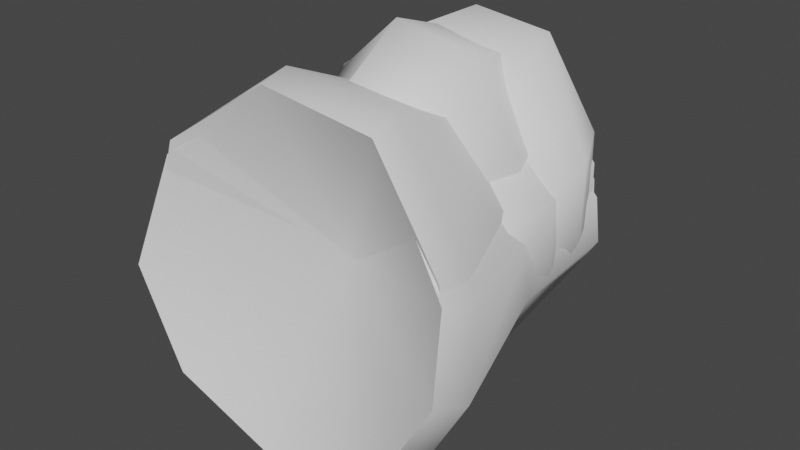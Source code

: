 # Source: fe_detail_01_2.blend  (saved by Blender 3.0.42; exported with 4.5.12 LTS)
import bpy
from mathutils import Matrix  # noqa: F401  (used for matrix-valued properties, if any)

bpy.ops.wm.read_factory_settings(use_empty=True)
scene = bpy.context.scene
scene.name = 'Scene'

# ---- world
world_world = bpy.data.worlds.new('World'); scene.world = world_world
world_world.use_nodes = True; world_world.node_tree.nodes.clear()
_N = world_world.node_tree.nodes; _L = world_world.node_tree.links
n0 = _N.new('ShaderNodeOutputWorld'); n0.name = 'World Output'; n0.location = (300, 300)
n1 = _N.new('ShaderNodeBackground'); n1.name = 'Background'; n1.location = (10, 300)
n1.inputs[0].default_value = (0.05088, 0.05088, 0.05088, 1.0)
_L.new(n1.outputs[0], n0.inputs[0])
n0.is_active_output = True
world_world.color = (0.05088, 0.05088, 0.05088)
world_world.use_sun_shadow = False
world_world.sun_shadow_jitter_overblur = 0.0

# ---- meshes
me_fe_scallops2_lt3_gmdl = bpy.data.meshes.new('FE_scallops2_Lt3.gmdl')
me_fe_scallops2_lt3_gmdl.from_pydata([(-0.008969, 0.2302, -0.002586), (-0.1954, 0.1467, -0.2664), (-0.2845, 0.1434, -0.0443), (-0.2355, 0.141, 0.1919), (-0.05185, 0.1434, 0.3326), (0.1427, 0.1431, 0.3056), (0.2746, 0.142, 0.1319), (0.1145, 0.146, -0.3041), (0.2169, 0.1453, -0.191), (0.2908, -0.1152, -0.2003), (0.1556, -0.1116, -0.3238), (-0.02773, 0.1472, -0.3497), (-0.03906, -0.1101, -0.3674), (-0.1954, 0.1467, -0.2664), (-0.2655, -0.1129, -0.274), (-0.2355, 0.141, 0.1919), (-0.2845, 0.1434, -0.0443), (-0.3837, -0.1198, -0.04266), (-0.3187, -0.1255, 0.2116), (-0.05185, 0.1434, 0.3326), (-0.07305, -0.1281, 0.3587), (0.2746, 0.142, 0.1319), (0.1427, 0.1431, 0.3056), (0.1919, -0.1268, 0.33), (0.3711, -0.1243, 0.143), (0.2766, 0.1428, -0.04047), (0.3732, -0.1198, -0.04103), (0.2576, -0.3036, -0.1494), (0.1398, -0.2999, -0.2417), (-0.03563, -0.2986, -0.2737), (-0.237, -0.3014, -0.205), (-0.3427, -0.3089, -0.03526), (-0.2836, -0.3152, 0.15), (-0.06653, -0.324, 0.2573), (0.1679, -0.3205, 0.2356), (0.3286, -0.3147, 0.09935), (0.331, -0.309, -0.03368), (0.2172, -0.347, -0.1218), (0.1212, -0.3437, -0.198), (-0.02918, -0.3424, -0.2263), (-0.1996, -0.3448, -0.1731), (-0.2918, -0.3518, -0.03286), (-0.2413, -0.3554, 0.1185), (-0.05197, -0.3613, 0.2037), (0.1483, -0.3602, 0.1856), (0.2812, -0.3566, 0.07712), (0.2797, -0.3515, -0.03), (0.004435, -0.2372, -0.009169), (0.1212, -0.3437, -0.198), (0.2172, -0.347, -0.1218), (-0.02918, -0.3424, -0.2263), (-0.1996, -0.3448, -0.1731), (-0.2413, -0.3554, 0.1185), (-0.2918, -0.3518, -0.03286), (-0.05197, -0.3613, 0.2037), (0.2812, -0.3566, 0.07712), (0.1483, -0.3602, 0.1856), (0.2797, -0.3515, -0.03), (0.2766, 0.1428, -0.04047), (0.2169, 0.1453, -0.191), (0.1145, 0.146, -0.3041), (-0.02773, 0.1472, -0.3497)], [], [(0, 1, 2), (0, 2, 3), (0, 3, 4), (0, 4, 5), (0, 5, 6), (9, 10, 8), (7, 8, 10), (12, 11, 10), (11, 7, 10), (14, 13, 12), (13, 11, 12), (18, 15, 17), (15, 16, 17), (20, 19, 18), (19, 15, 18), (23, 24, 22), (21, 22, 24), (24, 26, 21), (25, 21, 26), (9, 8, 26), (8, 25, 26), (9, 27, 10), (10, 27, 28), (10, 28, 12), (12, 28, 29), (14, 12, 30), (12, 29, 30), (17, 31, 18), (18, 31, 32), (18, 32, 20), (20, 32, 33), (24, 23, 35), (23, 34, 35), (26, 24, 36), (24, 35, 36), (9, 26, 27), (26, 36, 27), (27, 37, 28), (28, 37, 38), (29, 28, 39), (28, 38, 39), (30, 29, 40), (29, 39, 40), (32, 31, 42), (31, 41, 42), (32, 42, 33), (33, 42, 43), (35, 34, 45), (34, 44, 45), (35, 45, 36), (36, 45, 46), (36, 46, 27), (27, 46, 37), (47, 48, 49), (47, 50, 48), (51, 50, 47), (47, 52, 53), (54, 52, 47), (47, 55, 56), (47, 57, 55), (47, 49, 57), (17, 16, 14), (16, 13, 14), (17, 14, 31), (31, 14, 30), (30, 40, 31), (41, 31, 40), (53, 51, 47), (20, 23, 19), (23, 22, 19), (20, 33, 23), (34, 23, 33), (33, 43, 34), (44, 34, 43), (56, 54, 47), (0, 6, 58), (0, 58, 59), (0, 59, 60), (0, 61, 1), (0, 60, 61)])
me_fe_scallops2_lt3_gmdl.polygons.foreach_set('use_smooth', [True] * 80)
_uv = me_fe_scallops2_lt3_gmdl.uv_layers.new(name='UVMap')
_uv.uv.foreach_set('vector', [0.219, -0.95, 0.2222, -0.9462, 0.2236, -0.9492, 0.219, -0.95, 0.2236, -0.9492, 0.2228, -0.9525, 0.219, -0.95, 0.2228, -0.9525, 0.2197, -0.9544, 0.219, -0.95, 0.2197, -0.9544, 0.2165, -0.954, 0.219, -0.95, 0.2165, -0.954, 0.2143, -0.9516, 0.2046, -0.9461, 0.1974, -0.9484, 0.2065, -0.9513, 0.1965, -0.9542, 0.2065, -0.9513, 0.1974, -0.9484, 0.1901, -0.9463, 0.1864, -0.9516, 0.1974, -0.9484, 0.1864, -0.9516, 0.1965, -0.9542, 0.1974, -0.9484, 0.1854, -0.9381, 0.1796, -0.9406, 0.1901, -0.9463, 0.1796, -0.9406, 0.1864, -0.9516, 0.1901, -0.9463, 0.1959, -0.9182, 0.1942, -0.9128, 0.1876, -0.9268, 0.1942, -0.9128, 0.1827, -0.9247, 0.1876, -0.9268, 0.207, -0.9171, 0.2098, -0.9112, 0.1959, -0.9182, 0.2098, -0.9112, 0.1942, -0.9128, 0.1959, -0.9182, 0.2144, -0.9232, 0.2153, -0.9341, 0.22, -0.9199, 0.2213, -0.9348, 0.22, -0.9199, 0.2153, -0.9341, 0.2153, -0.9341, 0.211, -0.9414, 0.2213, -0.9348, 0.2152, -0.9448, 0.2213, -0.9348, 0.211, -0.9414, 0.2046, -0.9461, 0.2065, -0.9513, 0.211, -0.9414, 0.2065, -0.9513, 0.2152, -0.9448, 0.211, -0.9414, 0.2046, -0.9461, 0.2037, -0.9428, 0.1974, -0.9484, 0.1974, -0.9484, 0.2037, -0.9428, 0.1982, -0.9447, 0.1974, -0.9484, 0.1982, -0.9447, 0.1901, -0.9463, 0.1901, -0.9463, 0.1982, -0.9447, 0.1926, -0.943, 0.1854, -0.9381, 0.1901, -0.9463, 0.189, -0.9368, 0.1901, -0.9463, 0.1926, -0.943, 0.189, -0.9368, 0.1876, -0.9268, 0.1906, -0.9282, 0.1959, -0.9182, 0.1959, -0.9182, 0.1906, -0.9282, 0.197, -0.9215, 0.1959, -0.9182, 0.197, -0.9215, 0.207, -0.9171, 0.207, -0.9171, 0.197, -0.9215, 0.2055, -0.9208, 0.2153, -0.9341, 0.2144, -0.9232, 0.2118, -0.9337, 0.2144, -0.9232, 0.2111, -0.9254, 0.2118, -0.9337, 0.211, -0.9414, 0.2153, -0.9341, 0.2085, -0.9393, 0.2153, -0.9341, 0.2118, -0.9337, 0.2085, -0.9393, 0.2046, -0.9461, 0.211, -0.9414, 0.2037, -0.9428, 0.211, -0.9414, 0.2085, -0.9393, 0.2037, -0.9428, 0.2037, -0.9428, 0.2031, -0.9409, 0.1982, -0.9447, 0.1982, -0.9447, 0.2031, -0.9409, 0.1987, -0.9425, 0.1926, -0.943, 0.1982, -0.9447, 0.194, -0.9413, 0.1982, -0.9447, 0.1987, -0.9425, 0.194, -0.9413, 0.189, -0.9368, 0.1926, -0.943, 0.191, -0.9363, 0.1926, -0.943, 0.194, -0.9413, 0.191, -0.9363, 0.197, -0.9215, 0.1906, -0.9282, 0.1977, -0.9234, 0.1906, -0.9282, 0.1923, -0.929, 0.1977, -0.9234, 0.197, -0.9215, 0.1977, -0.9234, 0.2055, -0.9208, 0.2055, -0.9208, 0.1977, -0.9234, 0.2048, -0.9228, 0.2118, -0.9337, 0.2111, -0.9254, 0.2099, -0.9336, 0.2111, -0.9254, 0.2094, -0.9268, 0.2099, -0.9336, 0.2118, -0.9337, 0.2099, -0.9336, 0.2085, -0.9393, 0.2085, -0.9393, 0.2099, -0.9336, 0.2071, -0.9381, 0.2085, -0.9393, 0.2071, -0.9381, 0.2037, -0.9428, 0.2037, -0.9428, 0.2071, -0.9381, 0.2031, -0.9409, 0.2007, -0.9326, 0.1987, -0.9425, 0.2031, -0.9409, 0.2007, -0.9326, 0.194, -0.9413, 0.1987, -0.9425, 0.191, -0.9363, 0.194, -0.9413, 0.2007, -0.9326, 0.2007, -0.9326, 0.1977, -0.9234, 0.1923, -0.929, 0.2048, -0.9228, 0.1977, -0.9234, 0.2007, -0.9326, 0.2007, -0.9326, 0.2099, -0.9336, 0.2094, -0.9268, 0.2007, -0.9326, 0.2071, -0.9381, 0.2099, -0.9336, 0.2007, -0.9326, 0.2031, -0.9409, 0.2071, -0.9381, 0.1876, -0.9268, 0.1827, -0.9247, 0.1854, -0.9381, 0.1827, -0.9247, 0.1796, -0.9406, 0.1854, -0.9381, 0.1876, -0.9268, 0.1854, -0.9381, 0.1906, -0.9282, 0.1906, -0.9282, 0.1854, -0.9381, 0.189, -0.9368, 0.189, -0.9368, 0.191, -0.9363, 0.1906, -0.9282, 0.1923, -0.929, 0.1906, -0.9282, 0.191, -0.9363, 0.1923, -0.929, 0.191, -0.9363, 0.2007, -0.9326, 0.207, -0.9171, 0.2144, -0.9232, 0.2098, -0.9112, 0.2144, -0.9232, 0.22, -0.9199, 0.2098, -0.9112, 0.207, -0.9171, 0.2055, -0.9208, 0.2144, -0.9232, 0.2111, -0.9254, 0.2144, -0.9232, 0.2055, -0.9208, 0.2055, -0.9208, 0.2048, -0.9228, 0.2111, -0.9254, 0.2094, -0.9268, 0.2111, -0.9254, 0.2048, -0.9228, 0.2094, -0.9268, 0.2048, -0.9228, 0.2007, -0.9326, 0.219, -0.95, 0.2143, -0.9516, 0.2143, -0.9493, 0.219, -0.95, 0.2143, -0.9493, 0.2152, -0.9473, 0.219, -0.95, 0.2152, -0.9473, 0.2169, -0.9458, 0.219, -0.95, 0.2193, -0.9451, 0.2222, -0.9462, 0.219, -0.95, 0.2169, -0.9458, 0.2193, -0.9451])
me_fe_scallops2_lt3_gmdl.use_remesh_fix_poles = True
me_fe_scallops2_lt3_gmdl.use_remesh_preserve_attributes = False
me_fe_scallops2_lt3_gmdl.update()
me_fe_thornym1_lt4_gmdl = bpy.data.meshes.new('FE_thornyM1_Lt4.gmdl')
me_fe_thornym1_lt4_gmdl.from_pydata([(-0.01371, 0.2341, -0.02048), (-0.2088, 0.1627, -0.3223), (-0.3342, 0.1504, -0.01347), (-0.2807, 0.136, 0.3029), (-0.05888, 0.1387, 0.4845), (0.1666, 0.1403, 0.4557), (0.3168, 0.1374, 0.2288), (0.1098, 0.1647, -0.3748), (0.2304, 0.1588, -0.2251), (0.2793, 0.01663, -0.1907), (0.1344, 0.03613, -0.3279), (-0.0332, 0.167, -0.4292), (-0.04139, 0.04309, -0.3715), (-0.2088, 0.1627, -0.3223), (-0.2563, 0.02828, -0.2705), (-0.2807, 0.136, 0.3029), (-0.3342, 0.1504, -0.01347), (-0.406, -0.01108, 0.002675), (-0.3537, -0.05189, 0.3104), (-0.05888, 0.1387, 0.4845), (-0.07756, -0.06537, 0.4758), (0.3168, 0.1374, 0.2288), (0.1666, 0.1403, 0.4557), (0.2344, -0.05817, 0.4347), (0.4027, -0.04017, 0.2227), (0.3143, 0.147, -0.00905), (0.3841, -0.01114, 0.002994), (0.2481, -0.06572, -0.1358), (0.1211, -0.04418, -0.232), (-0.03931, -0.03653, -0.2621), (-0.2321, -0.05261, -0.1912), (-0.3586, -0.09587, -0.006395), (-0.3066, -0.1467, 0.1876), (-0.08461, -0.1827, 0.3052), (0.179, -0.1628, 0.2736), (0.342, -0.1296, 0.1342), (0.3384, -0.09678, -0.005526), (0.1982, -0.08944, -0.1102), (0.1005, -0.07021, -0.1836), (-0.03283, -0.06301, -0.2072), (-0.189, -0.07628, -0.1576), (-0.2915, -0.1165, -0.01571), (-0.2461, -0.1534, 0.1223), (-0.06168, -0.1704, 0.2047), (0.1456, -0.1644, 0.1874), (0.2749, -0.1441, 0.08969), (0.2682, -0.1151, -0.01336), (-0.001838, -0.01482, -0.01218), (0.1005, -0.07021, -0.1836), (0.1982, -0.08944, -0.1102), (-0.03283, -0.06301, -0.2072), (-0.189, -0.07628, -0.1576), (-0.2461, -0.1534, 0.1223), (-0.2915, -0.1165, -0.01571), (-0.06168, -0.1704, 0.2047), (0.2749, -0.1441, 0.08969), (0.1456, -0.1644, 0.1874), (0.2682, -0.1151, -0.01336), (0.3143, 0.147, -0.00905), (0.2304, 0.1588, -0.2251), (0.1098, 0.1647, -0.3748), (-0.0332, 0.167, -0.4292)], [], [(0, 1, 2), (0, 2, 3), (0, 3, 4), (0, 4, 5), (0, 5, 6), (9, 10, 8), (7, 8, 10), (12, 11, 10), (11, 7, 10), (14, 13, 12), (13, 11, 12), (18, 15, 17), (15, 16, 17), (20, 19, 18), (19, 15, 18), (23, 24, 22), (21, 22, 24), (24, 26, 21), (25, 21, 26), (9, 8, 26), (8, 25, 26), (9, 27, 10), (10, 27, 28), (10, 28, 12), (12, 28, 29), (14, 12, 30), (12, 29, 30), (17, 31, 18), (18, 31, 32), (18, 32, 20), (20, 32, 33), (24, 23, 35), (23, 34, 35), (26, 24, 36), (24, 35, 36), (9, 26, 27), (26, 36, 27), (27, 37, 28), (28, 37, 38), (29, 28, 39), (28, 38, 39), (30, 29, 40), (29, 39, 40), (32, 31, 42), (31, 41, 42), (32, 42, 33), (33, 42, 43), (35, 34, 45), (34, 44, 45), (35, 45, 36), (36, 45, 46), (36, 46, 27), (27, 46, 37), (47, 48, 49), (47, 50, 48), (51, 50, 47), (47, 52, 53), (54, 52, 47), (47, 55, 56), (47, 57, 55), (47, 49, 57), (17, 16, 14), (16, 13, 14), (17, 14, 31), (31, 14, 30), (30, 40, 31), (41, 31, 40), (53, 51, 47), (20, 23, 19), (23, 22, 19), (20, 33, 23), (34, 23, 33), (33, 43, 34), (44, 34, 43), (56, 54, 47), (0, 6, 58), (0, 58, 59), (0, 59, 60), (0, 61, 1), (0, 60, 61)])
me_fe_thornym1_lt4_gmdl.polygons.foreach_set('use_smooth', [True] * 80)
_uv = me_fe_thornym1_lt4_gmdl.uv_layers.new(name='UVMap')
_uv.uv.foreach_set('vector', [0.779, -0.9641, 0.7814, -0.9613, 0.7824, -0.9636, 0.779, -0.9641, 0.7824, -0.9636, 0.7818, -0.966, 0.779, -0.9641, 0.7818, -0.966, 0.7795, -0.9675, 0.779, -0.9641, 0.7795, -0.9675, 0.7771, -0.9672, 0.779, -0.9641, 0.7771, -0.9672, 0.7755, -0.9654, 0.7682, -0.9612, 0.7628, -0.9629, 0.7697, -0.9651, 0.7622, -0.9673, 0.7697, -0.9651, 0.7628, -0.9629, 0.7574, -0.9614, 0.7546, -0.9654, 0.7628, -0.9629, 0.7546, -0.9654, 0.7622, -0.9673, 0.7628, -0.9629, 0.7538, -0.9552, 0.7495, -0.9571, 0.7574, -0.9614, 0.7495, -0.9571, 0.7546, -0.9654, 0.7574, -0.9614, 0.7617, -0.9404, 0.7604, -0.9363, 0.7555, -0.9468, 0.7604, -0.9363, 0.7519, -0.9452, 0.7555, -0.9468, 0.77, -0.9395, 0.7721, -0.9351, 0.7617, -0.9404, 0.7721, -0.9351, 0.7604, -0.9363, 0.7617, -0.9404, 0.7755, -0.9441, 0.7762, -0.9522, 0.7797, -0.9416, 0.7807, -0.9527, 0.7797, -0.9416, 0.7762, -0.9522, 0.7762, -0.9522, 0.773, -0.9577, 0.7807, -0.9527, 0.7761, -0.9602, 0.7807, -0.9527, 0.773, -0.9577, 0.7682, -0.9612, 0.7697, -0.9651, 0.773, -0.9577, 0.7697, -0.9651, 0.7761, -0.9602, 0.773, -0.9577, 0.7682, -0.9612, 0.7675, -0.9588, 0.7628, -0.9629, 0.7628, -0.9629, 0.7675, -0.9588, 0.7634, -0.9601, 0.7628, -0.9629, 0.7634, -0.9601, 0.7574, -0.9614, 0.7574, -0.9614, 0.7634, -0.9601, 0.7592, -0.9589, 0.7538, -0.9552, 0.7574, -0.9614, 0.7565, -0.9543, 0.7574, -0.9614, 0.7592, -0.9589, 0.7565, -0.9543, 0.7555, -0.9468, 0.7578, -0.9478, 0.7617, -0.9404, 0.7617, -0.9404, 0.7578, -0.9478, 0.7625, -0.9428, 0.7617, -0.9404, 0.7625, -0.9428, 0.77, -0.9395, 0.77, -0.9395, 0.7625, -0.9428, 0.7689, -0.9423, 0.7762, -0.9522, 0.7755, -0.9441, 0.7736, -0.952, 0.7755, -0.9441, 0.7731, -0.9458, 0.7736, -0.952, 0.773, -0.9577, 0.7762, -0.9522, 0.7711, -0.9561, 0.7762, -0.9522, 0.7736, -0.952, 0.7711, -0.9561, 0.7682, -0.9612, 0.773, -0.9577, 0.7675, -0.9588, 0.773, -0.9577, 0.7711, -0.9561, 0.7675, -0.9588, 0.7675, -0.9588, 0.7671, -0.9573, 0.7634, -0.9601, 0.7634, -0.9601, 0.7671, -0.9573, 0.7638, -0.9585, 0.7592, -0.9589, 0.7634, -0.9601, 0.7603, -0.9576, 0.7634, -0.9601, 0.7638, -0.9585, 0.7603, -0.9576, 0.7565, -0.9543, 0.7592, -0.9589, 0.758, -0.9539, 0.7592, -0.9589, 0.7603, -0.9576, 0.758, -0.9539, 0.7625, -0.9428, 0.7578, -0.9478, 0.763, -0.9442, 0.7578, -0.9478, 0.759, -0.9484, 0.763, -0.9442, 0.7625, -0.9428, 0.763, -0.9442, 0.7689, -0.9423, 0.7689, -0.9423, 0.763, -0.9442, 0.7683, -0.9438, 0.7736, -0.952, 0.7731, -0.9458, 0.7722, -0.9518, 0.7731, -0.9458, 0.7718, -0.9468, 0.7722, -0.9518, 0.7736, -0.952, 0.7722, -0.9518, 0.7711, -0.9561, 0.7711, -0.9561, 0.7722, -0.9518, 0.7701, -0.9552, 0.7711, -0.9561, 0.7701, -0.9552, 0.7675, -0.9588, 0.7675, -0.9588, 0.7701, -0.9552, 0.7671, -0.9573, 0.7653, -0.9511, 0.7638, -0.9585, 0.7671, -0.9573, 0.7653, -0.9511, 0.7603, -0.9576, 0.7638, -0.9585, 0.758, -0.9539, 0.7603, -0.9576, 0.7653, -0.9511, 0.7653, -0.9511, 0.763, -0.9442, 0.759, -0.9484, 0.7683, -0.9438, 0.763, -0.9442, 0.7653, -0.9511, 0.7653, -0.9511, 0.7722, -0.9518, 0.7718, -0.9468, 0.7653, -0.9511, 0.7701, -0.9552, 0.7722, -0.9518, 0.7653, -0.9511, 0.7671, -0.9573, 0.7701, -0.9552, 0.7555, -0.9468, 0.7519, -0.9452, 0.7538, -0.9552, 0.7519, -0.9452, 0.7495, -0.9571, 0.7538, -0.9552, 0.7555, -0.9468, 0.7538, -0.9552, 0.7578, -0.9478, 0.7578, -0.9478, 0.7538, -0.9552, 0.7565, -0.9543, 0.7565, -0.9543, 0.758, -0.9539, 0.7578, -0.9478, 0.759, -0.9484, 0.7578, -0.9478, 0.758, -0.9539, 0.759, -0.9484, 0.758, -0.9539, 0.7653, -0.9511, 0.77, -0.9395, 0.7755, -0.9441, 0.7721, -0.9351, 0.7755, -0.9441, 0.7797, -0.9416, 0.7721, -0.9351, 0.77, -0.9395, 0.7689, -0.9423, 0.7755, -0.9441, 0.7731, -0.9458, 0.7755, -0.9441, 0.7689, -0.9423, 0.7689, -0.9423, 0.7683, -0.9438, 0.7731, -0.9458, 0.7718, -0.9468, 0.7731, -0.9458, 0.7683, -0.9438, 0.7718, -0.9468, 0.7683, -0.9438, 0.7653, -0.9511, 0.779, -0.9641, 0.7755, -0.9654, 0.7755, -0.9636, 0.779, -0.9641, 0.7755, -0.9636, 0.7761, -0.9621, 0.779, -0.9641, 0.7761, -0.9621, 0.7774, -0.961, 0.779, -0.9641, 0.7792, -0.9605, 0.7814, -0.9613, 0.779, -0.9641, 0.7774, -0.961, 0.7792, -0.9605])
me_fe_thornym1_lt4_gmdl.use_remesh_fix_poles = True
me_fe_thornym1_lt4_gmdl.use_remesh_preserve_attributes = False
me_fe_thornym1_lt4_gmdl.update()
me_fe_cube2_mp1_gmdl_002 = bpy.data.meshes.new('FE_cube2_Mp1.gmdl.002')
me_fe_cube2_mp1_gmdl_002.from_pydata([(-0.01278, 0.2317, 0.004437), (-0.197, 0.1447, -0.26), (-0.2847, 0.1404, -0.03703), (-0.2367, 0.1386, 0.2002), (-0.0551, 0.1415, 0.3412), (0.1373, 0.1409, 0.3143), (0.2676, 0.1393, 0.14), (0.1092, 0.1434, -0.298), (0.2104, 0.1428, -0.1844), (0.231, -0.2002, -0.1869), (0.1218, -0.1964, -0.3067), (-0.03122, 0.1451, -0.3437), (-0.03518, -0.1945, -0.3487), (-0.197, 0.1447, -0.26), (-0.2178, -0.1976, -0.2582), (-0.2367, 0.1386, 0.2002), (-0.2847, 0.1404, -0.03703), (-0.3138, -0.2051, -0.03354), (-0.2594, -0.2098, 0.2127), (-0.0551, 0.1415, 0.3412), (-0.06267, -0.2132, 0.3562), (0.2676, 0.1393, 0.14), (0.1373, 0.1409, 0.3143), (0.1522, -0.2119, 0.3283), (0.2967, -0.2096, 0.1468), (0.2693, 0.1398, -0.03319), (0.298, -0.2051, -0.03203), (0.3573, -0.5482, -0.2653), (0.1904, -0.5019, -0.4307), (-0.05251, -0.4971, -0.5038), (-0.3361, -0.5142, -0.3718), (-0.4747, -0.5564, -0.05461), (-0.3725, -0.5483, 0.2787), (-0.08986, -0.5216, 0.4865), (0.2355, -0.5333, 0.458), (0.4616, -0.5792, 0.2002), (0.4696, -0.576, -0.05253), (0.3445, -0.6302, -0.249), (0.1966, -0.595, -0.4259), (-0.05009, -0.5861, -0.4931), (-0.3264, -0.6026, -0.3681), (-0.4688, -0.6473, -0.05778), (-0.3706, -0.6394, 0.2723), (-0.08373, -0.605, 0.4676), (0.2428, -0.6179, 0.4339), (0.4524, -0.6622, 0.1924), (0.4547, -0.6585, -0.04969), (-0.001466, -0.4265, -0.002127), (0.1966, -0.595, -0.4259), (0.3445, -0.6302, -0.249), (-0.05009, -0.5861, -0.4931), (-0.3264, -0.6026, -0.3681), (-0.3706, -0.6394, 0.2723), (-0.4688, -0.6473, -0.05778), (-0.08373, -0.605, 0.4676), (0.4524, -0.6622, 0.1924), (0.2428, -0.6179, 0.4339), (0.4547, -0.6585, -0.04969), (0.2693, 0.1398, -0.03319), (0.2104, 0.1428, -0.1844), (0.1092, 0.1434, -0.298), (-0.03122, 0.1451, -0.3437)], [], [(0, 1, 2), (0, 2, 3), (0, 3, 4), (0, 4, 5), (0, 5, 6), (9, 10, 8), (7, 8, 10), (12, 11, 10), (11, 7, 10), (14, 13, 12), (13, 11, 12), (18, 15, 17), (15, 16, 17), (20, 19, 18), (19, 15, 18), (23, 24, 22), (21, 22, 24), (24, 26, 21), (25, 21, 26), (9, 8, 26), (8, 25, 26), (9, 27, 10), (10, 27, 28), (10, 28, 12), (12, 28, 29), (14, 12, 30), (12, 29, 30), (17, 31, 18), (18, 31, 32), (18, 32, 20), (20, 32, 33), (24, 23, 35), (23, 34, 35), (26, 24, 36), (24, 35, 36), (9, 26, 27), (26, 36, 27), (27, 37, 28), (28, 37, 38), (29, 28, 39), (28, 38, 39), (30, 29, 40), (29, 39, 40), (32, 31, 42), (31, 41, 42), (32, 42, 33), (33, 42, 43), (35, 34, 45), (34, 44, 45), (35, 45, 36), (36, 45, 46), (36, 46, 27), (27, 46, 37), (47, 48, 49), (47, 50, 48), (51, 50, 47), (47, 52, 53), (54, 52, 47), (47, 55, 56), (47, 57, 55), (47, 49, 57), (17, 16, 14), (16, 13, 14), (17, 14, 31), (31, 14, 30), (30, 40, 31), (41, 31, 40), (53, 51, 47), (20, 23, 19), (23, 22, 19), (20, 33, 23), (34, 23, 33), (33, 43, 34), (44, 34, 43), (56, 54, 47), (0, 6, 58), (0, 58, 59), (0, 59, 60), (0, 61, 1), (0, 60, 61)])
me_fe_cube2_mp1_gmdl_002.polygons.foreach_set('use_smooth', [True] * 80)
_uv = me_fe_cube2_mp1_gmdl_002.uv_layers.new(name='UVMap')
_uv.uv.foreach_set('vector', [0.9514, -0.6404, 0.9588, -0.6316, 0.9621, -0.6387, 0.9514, -0.6404, 0.9621, -0.6387, 0.9602, -0.6463, 0.9514, -0.6404, 0.9602, -0.6463, 0.9531, -0.6509, 0.9514, -0.6404, 0.9531, -0.6509, 0.9454, -0.6499, 0.9514, -0.6404, 0.9454, -0.6499, 0.9403, -0.6444, 0.9177, -0.6313, 0.9008, -0.6367, 0.9222, -0.6436, 0.8987, -0.6503, 0.9222, -0.6436, 0.9008, -0.6367, 0.8838, -0.6318, 0.875, -0.6443, 0.9008, -0.6367, 0.875, -0.6443, 0.8987, -0.6503, 0.9008, -0.6367, 0.8726, -0.6127, 0.8591, -0.6184, 0.8838, -0.6318, 0.8591, -0.6184, 0.875, -0.6443, 0.8838, -0.6318, 0.8973, -0.5661, 0.8932, -0.5534, 0.8778, -0.5863, 0.8932, -0.5534, 0.8664, -0.5814, 0.8778, -0.5863, 0.9233, -0.5634, 0.9299, -0.5496, 0.8973, -0.5661, 0.9299, -0.5496, 0.8932, -0.5534, 0.8973, -0.5661, 0.9405, -0.5777, 0.9427, -0.6033, 0.9537, -0.5699, 0.9566, -0.6048, 0.9537, -0.5699, 0.9427, -0.6033, 0.9427, -0.6033, 0.9325, -0.6204, 0.9566, -0.6048, 0.9424, -0.6283, 0.9566, -0.6048, 0.9325, -0.6204, 0.9177, -0.6313, 0.9222, -0.6436, 0.9325, -0.6204, 0.9222, -0.6436, 0.9424, -0.6283, 0.9325, -0.6204, 0.9177, -0.6313, 0.9154, -0.6236, 0.9008, -0.6367, 0.9008, -0.6367, 0.9154, -0.6236, 0.9026, -0.628, 0.9008, -0.6367, 0.9026, -0.628, 0.8838, -0.6318, 0.8838, -0.6318, 0.9026, -0.628, 0.8895, -0.6242, 0.8726, -0.6127, 0.8838, -0.6318, 0.8811, -0.6096, 0.8838, -0.6318, 0.8895, -0.6242, 0.8811, -0.6096, 0.8778, -0.5863, 0.8849, -0.5894, 0.8973, -0.5661, 0.8973, -0.5661, 0.8849, -0.5894, 0.8999, -0.5739, 0.8973, -0.5661, 0.8999, -0.5739, 0.9233, -0.5634, 0.9233, -0.5634, 0.8999, -0.5739, 0.9198, -0.5721, 0.9427, -0.6033, 0.9405, -0.5777, 0.9346, -0.6024, 0.9405, -0.5777, 0.9329, -0.583, 0.9346, -0.6024, 0.9325, -0.6204, 0.9427, -0.6033, 0.9267, -0.6154, 0.9427, -0.6033, 0.9346, -0.6024, 0.9267, -0.6154, 0.9177, -0.6313, 0.9325, -0.6204, 0.9154, -0.6236, 0.9325, -0.6204, 0.9267, -0.6154, 0.9154, -0.6236, 0.9154, -0.6236, 0.9142, -0.6191, 0.9026, -0.628, 0.9026, -0.628, 0.9142, -0.6191, 0.9037, -0.623, 0.8895, -0.6242, 0.9026, -0.628, 0.8928, -0.6201, 0.9026, -0.628, 0.9037, -0.623, 0.8928, -0.6201, 0.8811, -0.6096, 0.8895, -0.6242, 0.8857, -0.6083, 0.8895, -0.6242, 0.8928, -0.6201, 0.8857, -0.6083, 0.8999, -0.5739, 0.8849, -0.5894, 0.9014, -0.5781, 0.8849, -0.5894, 0.8889, -0.5913, 0.9014, -0.5781, 0.8999, -0.5739, 0.9014, -0.5781, 0.9198, -0.5721, 0.9198, -0.5721, 0.9014, -0.5781, 0.918, -0.5769, 0.9346, -0.6024, 0.9329, -0.583, 0.9301, -0.602, 0.9329, -0.583, 0.9289, -0.5862, 0.9301, -0.602, 0.9346, -0.6024, 0.9301, -0.602, 0.9267, -0.6154, 0.9267, -0.6154, 0.9301, -0.602, 0.9234, -0.6126, 0.9267, -0.6154, 0.9234, -0.6126, 0.9154, -0.6236, 0.9154, -0.6236, 0.9234, -0.6126, 0.9142, -0.6191, 0.9084, -0.5997, 0.9037, -0.623, 0.9142, -0.6191, 0.9084, -0.5997, 0.8928, -0.6201, 0.9037, -0.623, 0.8857, -0.6083, 0.8928, -0.6201, 0.9084, -0.5997, 0.9084, -0.5997, 0.9014, -0.5781, 0.8889, -0.5913, 0.918, -0.5769, 0.9014, -0.5781, 0.9084, -0.5997, 0.9084, -0.5997, 0.9301, -0.602, 0.9289, -0.5862, 0.9084, -0.5997, 0.9234, -0.6126, 0.9301, -0.602, 0.9084, -0.5997, 0.9142, -0.6191, 0.9234, -0.6126, 0.8778, -0.5863, 0.8664, -0.5814, 0.8726, -0.6127, 0.8664, -0.5814, 0.8591, -0.6184, 0.8726, -0.6127, 0.8778, -0.5863, 0.8726, -0.6127, 0.8849, -0.5894, 0.8849, -0.5894, 0.8726, -0.6127, 0.8811, -0.6096, 0.8811, -0.6096, 0.8857, -0.6083, 0.8849, -0.5894, 0.8889, -0.5913, 0.8849, -0.5894, 0.8857, -0.6083, 0.8889, -0.5913, 0.8857, -0.6083, 0.9084, -0.5997, 0.9233, -0.5634, 0.9405, -0.5777, 0.9299, -0.5496, 0.9405, -0.5777, 0.9537, -0.5699, 0.9299, -0.5496, 0.9233, -0.5634, 0.9198, -0.5721, 0.9405, -0.5777, 0.9329, -0.583, 0.9405, -0.5777, 0.9198, -0.5721, 0.9198, -0.5721, 0.918, -0.5769, 0.9329, -0.583, 0.9289, -0.5862, 0.9329, -0.583, 0.918, -0.5769, 0.9289, -0.5862, 0.918, -0.5769, 0.9084, -0.5997, 0.9514, -0.6404, 0.9403, -0.6444, 0.9403, -0.6389, 0.9514, -0.6404, 0.9403, -0.6389, 0.9424, -0.6341, 0.9514, -0.6404, 0.9424, -0.6341, 0.9465, -0.6306, 0.9514, -0.6404, 0.9521, -0.629, 0.9588, -0.6316, 0.9514, -0.6404, 0.9465, -0.6306, 0.9521, -0.629])
me_fe_cube2_mp1_gmdl_002.use_remesh_fix_poles = True
me_fe_cube2_mp1_gmdl_002.use_remesh_preserve_attributes = False
me_fe_cube2_mp1_gmdl_002.update()
me_0x077041cb_gmdl_001 = bpy.data.meshes.new('0x077041CB.gmdl.001')
me_0x077041cb_gmdl_001.from_pydata([(-0.01442, 0.2344, 0.02887), (-0.2539, 0.1556, -0.2492), (-0.3434, 0.1556, -0.06229), (-0.2804, 0.1541, 0.1542), (-0.06622, 0.1556, 0.3009), (0.1682, 0.1556, 0.2689), (0.3181, 0.1556, 0.09325), (0.1498, 0.1556, -0.2729), (0.2688, 0.1556, -0.1798), (0.2764, -0.02244, -0.2212), (0.1546, -0.03627, -0.3381), (-0.04082, 0.1556, -0.3058), (-0.04133, -0.04194, -0.3691), (-0.2539, 0.1556, -0.2492), (-0.2565, -0.02813, -0.2863), (-0.2804, 0.1541, 0.1542), (-0.3434, 0.1556, -0.06229), (-0.3478, -0.01171, -0.0679), (-0.2822, -0.001106, 0.1776), (-0.06622, 0.1556, 0.3009), (-0.06842, 0.006566, 0.3359), (0.3181, 0.1556, 0.09325), (0.1682, 0.1556, 0.2689), (0.1654, 0.004966, 0.3044), (0.3211, -0.005707, 0.1082), (0.3278, 0.1556, -0.05817), (0.3337, -0.01147, -0.06545), (0.2006, -0.1459, -0.1746), (0.1115, -0.1554, -0.2669), (-0.03502, -0.1575, -0.2941), (-0.191, -0.1439, -0.2322), (-0.2605, -0.126, -0.05916), (-0.2149, -0.09963, 0.1429), (-0.05165, -0.09068, 0.2661), (0.1262, -0.09299, 0.2401), (0.2428, -0.1092, 0.08584), (0.2474, -0.1259, -0.05681), (0.1615, -0.1635, -0.1314), (0.09363, -0.1717, -0.2091), (-0.02677, -0.174, -0.2334), (-0.1555, -0.1647, -0.1856), (-0.2132, -0.1461, -0.0452), (-0.1783, -0.1235, 0.1223), (-0.03925, -0.1167, 0.2249), (0.1082, -0.119, 0.2001), (0.2004, -0.1335, 0.07538), (0.2009, -0.1494, -0.04044), (0.001344, -0.01103, 0.002546), (0.09363, -0.1717, -0.2091), (0.1615, -0.1635, -0.1314), (-0.02677, -0.174, -0.2334), (-0.1555, -0.1647, -0.1856), (-0.1783, -0.1235, 0.1223), (-0.2132, -0.1461, -0.0452), (-0.03925, -0.1167, 0.2249), (0.2004, -0.1335, 0.07538), (0.1082, -0.119, 0.2001), (0.2009, -0.1494, -0.04044), (0.3278, 0.1556, -0.05817), (0.2688, 0.1556, -0.1798), (0.1498, 0.1556, -0.2729), (-0.04082, 0.1556, -0.3058)], [], [(0, 1, 2), (0, 2, 3), (0, 3, 4), (0, 4, 5), (0, 5, 6), (9, 10, 8), (7, 8, 10), (12, 11, 10), (11, 7, 10), (14, 13, 12), (13, 11, 12), (18, 15, 17), (15, 16, 17), (20, 19, 18), (19, 15, 18), (23, 24, 22), (21, 22, 24), (24, 26, 21), (25, 21, 26), (9, 8, 26), (8, 25, 26), (9, 27, 10), (10, 27, 28), (10, 28, 12), (12, 28, 29), (14, 12, 30), (12, 29, 30), (17, 31, 18), (18, 31, 32), (18, 32, 20), (20, 32, 33), (24, 23, 35), (23, 34, 35), (26, 24, 36), (24, 35, 36), (9, 26, 27), (26, 36, 27), (27, 37, 28), (28, 37, 38), (29, 28, 39), (28, 38, 39), (30, 29, 40), (29, 39, 40), (32, 31, 42), (31, 41, 42), (32, 42, 33), (33, 42, 43), (35, 34, 45), (34, 44, 45), (35, 45, 36), (36, 45, 46), (36, 46, 27), (27, 46, 37), (47, 48, 49), (47, 50, 48), (51, 50, 47), (47, 52, 53), (54, 52, 47), (47, 55, 56), (47, 57, 55), (47, 49, 57), (17, 16, 14), (16, 13, 14), (17, 14, 31), (31, 14, 30), (30, 40, 31), (41, 31, 40), (53, 51, 47), (20, 23, 19), (23, 22, 19), (20, 33, 23), (34, 23, 33), (33, 43, 34), (44, 34, 43), (56, 54, 47), (0, 6, 58), (0, 58, 59), (0, 59, 60), (0, 61, 1), (0, 60, 61)])
me_0x077041cb_gmdl_001.polygons.foreach_set('use_smooth', [True] * 80)
_uv = me_0x077041cb_gmdl_001.uv_layers.new(name='UVMap')
_uv.uv.foreach_set('vector', [0.2303, -0.9695, 0.2336, -0.9656, 0.235, -0.9687, 0.2303, -0.9695, 0.235, -0.9687, 0.2342, -0.9721, 0.2303, -0.9695, 0.2342, -0.9721, 0.2311, -0.974, 0.2303, -0.9695, 0.2311, -0.974, 0.2277, -0.9736, 0.2303, -0.9695, 0.2277, -0.9736, 0.2255, -0.9712, 0.2157, -0.9655, 0.2083, -0.9679, 0.2176, -0.9708, 0.2074, -0.9738, 0.2176, -0.9708, 0.2083, -0.9679, 0.201, -0.9658, 0.1971, -0.9712, 0.2083, -0.9679, 0.1971, -0.9712, 0.2074, -0.9738, 0.2083, -0.9679, 0.1961, -0.9574, 0.1902, -0.9599, 0.201, -0.9658, 0.1902, -0.9599, 0.1971, -0.9712, 0.201, -0.9658, 0.2068, -0.9372, 0.2051, -0.9317, 0.1984, -0.946, 0.2051, -0.9317, 0.1934, -0.9438, 0.1984, -0.946, 0.2181, -0.936, 0.221, -0.93, 0.2068, -0.9372, 0.221, -0.93, 0.2051, -0.9317, 0.2068, -0.9372, 0.2256, -0.9422, 0.2266, -0.9533, 0.2313, -0.9389, 0.2326, -0.954, 0.2313, -0.9389, 0.2266, -0.9533, 0.2266, -0.9533, 0.2221, -0.9608, 0.2326, -0.954, 0.2264, -0.9642, 0.2326, -0.954, 0.2221, -0.9608, 0.2157, -0.9655, 0.2176, -0.9708, 0.2221, -0.9608, 0.2176, -0.9708, 0.2264, -0.9642, 0.2221, -0.9608, 0.2157, -0.9655, 0.2147, -0.9622, 0.2083, -0.9679, 0.2083, -0.9679, 0.2147, -0.9622, 0.2091, -0.9641, 0.2083, -0.9679, 0.2091, -0.9641, 0.201, -0.9658, 0.201, -0.9658, 0.2091, -0.9641, 0.2034, -0.9624, 0.1961, -0.9574, 0.201, -0.9658, 0.1998, -0.9561, 0.201, -0.9658, 0.2034, -0.9624, 0.1998, -0.9561, 0.1984, -0.946, 0.2014, -0.9473, 0.2068, -0.9372, 0.2068, -0.9372, 0.2014, -0.9473, 0.2079, -0.9406, 0.2068, -0.9372, 0.2079, -0.9406, 0.2181, -0.936, 0.2181, -0.936, 0.2079, -0.9406, 0.2166, -0.9398, 0.2266, -0.9533, 0.2256, -0.9422, 0.223, -0.953, 0.2256, -0.9422, 0.2223, -0.9445, 0.223, -0.953, 0.2221, -0.9608, 0.2266, -0.9533, 0.2196, -0.9586, 0.2266, -0.9533, 0.223, -0.953, 0.2196, -0.9586, 0.2157, -0.9655, 0.2221, -0.9608, 0.2147, -0.9622, 0.2221, -0.9608, 0.2196, -0.9586, 0.2147, -0.9622, 0.2147, -0.9622, 0.2142, -0.9602, 0.2091, -0.9641, 0.2091, -0.9641, 0.2142, -0.9602, 0.2096, -0.9619, 0.2034, -0.9624, 0.2091, -0.9641, 0.2049, -0.9606, 0.2091, -0.9641, 0.2096, -0.9619, 0.2049, -0.9606, 0.1998, -0.9561, 0.2034, -0.9624, 0.2018, -0.9555, 0.2034, -0.9624, 0.2049, -0.9606, 0.2018, -0.9555, 0.2079, -0.9406, 0.2014, -0.9473, 0.2086, -0.9424, 0.2014, -0.9473, 0.2032, -0.9481, 0.2086, -0.9424, 0.2079, -0.9406, 0.2086, -0.9424, 0.2166, -0.9398, 0.2166, -0.9398, 0.2086, -0.9424, 0.2158, -0.9419, 0.223, -0.953, 0.2223, -0.9445, 0.2211, -0.9528, 0.2223, -0.9445, 0.2205, -0.9459, 0.2211, -0.9528, 0.223, -0.953, 0.2211, -0.9528, 0.2196, -0.9586, 0.2196, -0.9586, 0.2211, -0.9528, 0.2182, -0.9574, 0.2196, -0.9586, 0.2182, -0.9574, 0.2147, -0.9622, 0.2147, -0.9622, 0.2182, -0.9574, 0.2142, -0.9602, 0.2116, -0.9518, 0.2096, -0.9619, 0.2142, -0.9602, 0.2116, -0.9518, 0.2049, -0.9606, 0.2096, -0.9619, 0.2018, -0.9555, 0.2049, -0.9606, 0.2116, -0.9518, 0.2116, -0.9518, 0.2086, -0.9424, 0.2032, -0.9481, 0.2158, -0.9419, 0.2086, -0.9424, 0.2116, -0.9518, 0.2116, -0.9518, 0.2211, -0.9528, 0.2205, -0.9459, 0.2116, -0.9518, 0.2182, -0.9574, 0.2211, -0.9528, 0.2116, -0.9518, 0.2142, -0.9602, 0.2182, -0.9574, 0.1984, -0.946, 0.1934, -0.9438, 0.1961, -0.9574, 0.1934, -0.9438, 0.1902, -0.9599, 0.1961, -0.9574, 0.1984, -0.946, 0.1961, -0.9574, 0.2014, -0.9473, 0.2014, -0.9473, 0.1961, -0.9574, 0.1998, -0.9561, 0.1998, -0.9561, 0.2018, -0.9555, 0.2014, -0.9473, 0.2032, -0.9481, 0.2014, -0.9473, 0.2018, -0.9555, 0.2032, -0.9481, 0.2018, -0.9555, 0.2116, -0.9518, 0.2181, -0.936, 0.2256, -0.9422, 0.221, -0.93, 0.2256, -0.9422, 0.2313, -0.9389, 0.221, -0.93, 0.2181, -0.936, 0.2166, -0.9398, 0.2256, -0.9422, 0.2223, -0.9445, 0.2256, -0.9422, 0.2166, -0.9398, 0.2166, -0.9398, 0.2158, -0.9419, 0.2223, -0.9445, 0.2205, -0.9459, 0.2223, -0.9445, 0.2158, -0.9419, 0.2205, -0.9459, 0.2158, -0.9419, 0.2116, -0.9518, 0.2303, -0.9695, 0.2255, -0.9712, 0.2255, -0.9688, 0.2303, -0.9695, 0.2255, -0.9688, 0.2264, -0.9668, 0.2303, -0.9695, 0.2264, -0.9668, 0.2282, -0.9652, 0.2303, -0.9695, 0.2307, -0.9645, 0.2336, -0.9656, 0.2303, -0.9695, 0.2282, -0.9652, 0.2307, -0.9645])
me_0x077041cb_gmdl_001.use_remesh_fix_poles = True
me_0x077041cb_gmdl_001.use_remesh_preserve_attributes = False
me_0x077041cb_gmdl_001.update()
me_fe_mountains3_lt4_gmdl = bpy.data.meshes.new('FE_mountains3_Lt4.gmdl')
me_fe_mountains3_lt4_gmdl.from_pydata([(-0.01844, 0.2314, 0.008161), (-0.2089, 0.1525, -0.2603), (-0.2931, 0.1525, -0.04453), (-0.2441, 0.1511, 0.1875), (-0.06234, 0.1525, 0.3268), (0.1321, 0.1525, 0.2989), (0.2641, 0.1525, 0.1273), (0.1083, 0.1525, -0.2971), (0.2102, 0.1525, -0.1856), (0.2367, -0.009973, -0.208), (0.1243, -0.009973, -0.3372), (-0.03775, 0.1525, -0.3431), (-0.04223, -0.009973, -0.3836), (-0.2089, 0.1525, -0.2603), (-0.2345, -0.009973, -0.2855), (-0.2441, 0.1511, 0.1875), (-0.2931, 0.1525, -0.04453), (-0.3294, -0.009973, -0.04687), (-0.273, -0.008938, 0.2139), (-0.06234, 0.1525, 0.3268), (-0.07055, -0.009973, 0.3673), (0.2641, 0.1525, 0.1273), (0.1321, 0.1525, 0.2989), (0.1461, -0.009973, 0.3392), (0.2983, -0.009973, 0.1445), (0.2667, 0.1525, -0.04063), (0.3029, -0.009973, -0.04485), (0.1815, -0.1097, -0.1616), (0.09579, -0.1097, -0.264), (-0.03505, -0.1097, -0.3002), (-0.1843, -0.1097, -0.2239), (-0.2596, -0.1097, -0.03735), (-0.2153, -0.1067, 0.1679), (-0.0561, -0.1097, 0.2856), (0.113, -0.1097, 0.2635), (0.231, -0.1097, 0.1118), (0.2335, -0.1097, -0.03543), (0.1469, -0.1314, -0.1306), (0.07908, -0.1314, -0.2167), (-0.02948, -0.1314, -0.2495), (-0.1519, -0.1314, -0.1891), (-0.2161, -0.1314, -0.0322), (-0.1798, -0.128, 0.1405), (-0.04496, -0.1314, 0.2366), (0.0963, -0.1314, 0.2162), (0.1909, -0.1314, 0.09215), (0.1904, -0.1314, -0.02887), (-0.005348, -0.01444, -0.001088), (0.07908, -0.1314, -0.2167), (0.1469, -0.1314, -0.1306), (-0.02948, -0.1314, -0.2495), (-0.1519, -0.1314, -0.1891), (-0.1798, -0.128, 0.1405), (-0.2161, -0.1314, -0.0322), (-0.04496, -0.1314, 0.2366), (0.1909, -0.1314, 0.09215), (0.0963, -0.1314, 0.2162), (0.1904, -0.1314, -0.02887), (0.2667, 0.1525, -0.04063), (0.2102, 0.1525, -0.1856), (0.1083, 0.1525, -0.2971), (-0.03775, 0.1525, -0.3431)], [], [(0, 1, 2), (0, 2, 3), (0, 3, 4), (0, 4, 5), (0, 5, 6), (9, 10, 8), (7, 8, 10), (12, 11, 10), (11, 7, 10), (14, 13, 12), (13, 11, 12), (18, 15, 17), (15, 16, 17), (20, 19, 18), (19, 15, 18), (23, 24, 22), (21, 22, 24), (24, 26, 21), (25, 21, 26), (9, 8, 26), (8, 25, 26), (9, 27, 10), (10, 27, 28), (10, 28, 12), (12, 28, 29), (14, 12, 30), (12, 29, 30), (17, 31, 18), (18, 31, 32), (18, 32, 20), (20, 32, 33), (24, 23, 35), (23, 34, 35), (26, 24, 36), (24, 35, 36), (9, 26, 27), (26, 36, 27), (27, 37, 28), (28, 37, 38), (29, 28, 39), (28, 38, 39), (30, 29, 40), (29, 39, 40), (32, 31, 42), (31, 41, 42), (32, 42, 33), (33, 42, 43), (35, 34, 45), (34, 44, 45), (35, 45, 36), (36, 45, 46), (36, 46, 27), (27, 46, 37), (47, 48, 49), (47, 50, 48), (51, 50, 47), (47, 52, 53), (54, 52, 47), (47, 55, 56), (47, 57, 55), (47, 49, 57), (17, 16, 14), (16, 13, 14), (17, 14, 31), (31, 14, 30), (30, 40, 31), (41, 31, 40), (53, 51, 47), (20, 23, 19), (23, 22, 19), (20, 33, 23), (34, 23, 33), (33, 43, 34), (44, 34, 43), (56, 54, 47), (0, 6, 58), (0, 58, 59), (0, 59, 60), (0, 61, 1), (0, 60, 61)])
me_fe_mountains3_lt4_gmdl.polygons.foreach_set('use_smooth', [True] * 80)
_uv = me_fe_mountains3_lt4_gmdl.uv_layers.new(name='UVMap')
_uv.uv.foreach_set('vector', [0.527, -0.9842, 0.5287, -0.9821, 0.5295, -0.9838, 0.527, -0.9842, 0.5295, -0.9838, 0.529, -0.9856, 0.527, -0.9842, 0.529, -0.9856, 0.5274, -0.9866, 0.527, -0.9842, 0.5274, -0.9866, 0.5256, -0.9864, 0.527, -0.9842, 0.5256, -0.9864, 0.5244, -0.9851, 0.5192, -0.9821, 0.5152, -0.9833, 0.5202, -0.9849, 0.5148, -0.9865, 0.5202, -0.9849, 0.5152, -0.9833, 0.5113, -0.9822, 0.5093, -0.9851, 0.5152, -0.9833, 0.5093, -0.9851, 0.5148, -0.9865, 0.5152, -0.9833, 0.5087, -0.9777, 0.5056, -0.9791, 0.5113, -0.9822, 0.5056, -0.9791, 0.5093, -0.9851, 0.5113, -0.9822, 0.5144, -0.9669, 0.5135, -0.964, 0.5099, -0.9716, 0.5135, -0.964, 0.5073, -0.9705, 0.5099, -0.9716, 0.5205, -0.9663, 0.522, -0.9631, 0.5144, -0.9669, 0.522, -0.9631, 0.5135, -0.964, 0.5144, -0.9669, 0.5245, -0.9696, 0.525, -0.9756, 0.5275, -0.9678, 0.5282, -0.9759, 0.5275, -0.9678, 0.525, -0.9756, 0.525, -0.9756, 0.5226, -0.9795, 0.5282, -0.9759, 0.5249, -0.9814, 0.5282, -0.9759, 0.5226, -0.9795, 0.5192, -0.9821, 0.5202, -0.9849, 0.5226, -0.9795, 0.5202, -0.9849, 0.5249, -0.9814, 0.5226, -0.9795, 0.5192, -0.9821, 0.5186, -0.9803, 0.5152, -0.9833, 0.5152, -0.9833, 0.5186, -0.9803, 0.5157, -0.9813, 0.5152, -0.9833, 0.5157, -0.9813, 0.5113, -0.9822, 0.5113, -0.9822, 0.5157, -0.9813, 0.5126, -0.9804, 0.5087, -0.9777, 0.5113, -0.9822, 0.5107, -0.977, 0.5113, -0.9822, 0.5126, -0.9804, 0.5107, -0.977, 0.5099, -0.9716, 0.5116, -0.9724, 0.5144, -0.9669, 0.5144, -0.9669, 0.5116, -0.9724, 0.515, -0.9687, 0.5144, -0.9669, 0.515, -0.9687, 0.5205, -0.9663, 0.5205, -0.9663, 0.515, -0.9687, 0.5197, -0.9683, 0.525, -0.9756, 0.5245, -0.9696, 0.5231, -0.9754, 0.5245, -0.9696, 0.5227, -0.9709, 0.5231, -0.9754, 0.5226, -0.9795, 0.525, -0.9756, 0.5213, -0.9784, 0.525, -0.9756, 0.5231, -0.9754, 0.5213, -0.9784, 0.5192, -0.9821, 0.5226, -0.9795, 0.5186, -0.9803, 0.5226, -0.9795, 0.5213, -0.9784, 0.5186, -0.9803, 0.5186, -0.9803, 0.5184, -0.9792, 0.5157, -0.9813, 0.5157, -0.9813, 0.5184, -0.9792, 0.5159, -0.9801, 0.5126, -0.9804, 0.5157, -0.9813, 0.5134, -0.9795, 0.5157, -0.9813, 0.5159, -0.9801, 0.5134, -0.9795, 0.5107, -0.977, 0.5126, -0.9804, 0.5118, -0.9767, 0.5126, -0.9804, 0.5134, -0.9795, 0.5118, -0.9767, 0.515, -0.9687, 0.5116, -0.9724, 0.5154, -0.9697, 0.5116, -0.9724, 0.5125, -0.9728, 0.5154, -0.9697, 0.515, -0.9687, 0.5154, -0.9697, 0.5197, -0.9683, 0.5197, -0.9683, 0.5154, -0.9697, 0.5193, -0.9695, 0.5231, -0.9754, 0.5227, -0.9709, 0.522, -0.9753, 0.5227, -0.9709, 0.5218, -0.9716, 0.522, -0.9753, 0.5231, -0.9754, 0.522, -0.9753, 0.5213, -0.9784, 0.5213, -0.9784, 0.522, -0.9753, 0.5205, -0.9777, 0.5213, -0.9784, 0.5205, -0.9777, 0.5186, -0.9803, 0.5186, -0.9803, 0.5205, -0.9777, 0.5184, -0.9792, 0.517, -0.9748, 0.5159, -0.9801, 0.5184, -0.9792, 0.517, -0.9748, 0.5134, -0.9795, 0.5159, -0.9801, 0.5118, -0.9767, 0.5134, -0.9795, 0.517, -0.9748, 0.517, -0.9748, 0.5154, -0.9697, 0.5125, -0.9728, 0.5193, -0.9695, 0.5154, -0.9697, 0.517, -0.9748, 0.517, -0.9748, 0.522, -0.9753, 0.5218, -0.9716, 0.517, -0.9748, 0.5205, -0.9777, 0.522, -0.9753, 0.517, -0.9748, 0.5184, -0.9792, 0.5205, -0.9777, 0.5099, -0.9716, 0.5073, -0.9705, 0.5087, -0.9777, 0.5073, -0.9705, 0.5056, -0.9791, 0.5087, -0.9777, 0.5099, -0.9716, 0.5087, -0.9777, 0.5116, -0.9724, 0.5116, -0.9724, 0.5087, -0.9777, 0.5107, -0.977, 0.5107, -0.977, 0.5118, -0.9767, 0.5116, -0.9724, 0.5125, -0.9728, 0.5116, -0.9724, 0.5118, -0.9767, 0.5125, -0.9728, 0.5118, -0.9767, 0.517, -0.9748, 0.5205, -0.9663, 0.5245, -0.9696, 0.522, -0.9631, 0.5245, -0.9696, 0.5275, -0.9678, 0.522, -0.9631, 0.5205, -0.9663, 0.5197, -0.9683, 0.5245, -0.9696, 0.5227, -0.9709, 0.5245, -0.9696, 0.5197, -0.9683, 0.5197, -0.9683, 0.5193, -0.9695, 0.5227, -0.9709, 0.5218, -0.9716, 0.5227, -0.9709, 0.5193, -0.9695, 0.5218, -0.9716, 0.5193, -0.9695, 0.517, -0.9748, 0.527, -0.9842, 0.5244, -0.9851, 0.5244, -0.9838, 0.527, -0.9842, 0.5244, -0.9838, 0.5249, -0.9827, 0.527, -0.9842, 0.5249, -0.9827, 0.5258, -0.9819, 0.527, -0.9842, 0.5272, -0.9815, 0.5287, -0.9821, 0.527, -0.9842, 0.5258, -0.9819, 0.5272, -0.9815])
me_fe_mountains3_lt4_gmdl.use_remesh_fix_poles = True
me_fe_mountains3_lt4_gmdl.use_remesh_preserve_attributes = False
me_fe_mountains3_lt4_gmdl.update()
me_fe_cube2_mp1_gmdl = bpy.data.meshes.new('FE_cube2_Mp1.gmdl')
me_fe_cube2_mp1_gmdl.from_pydata([(-0.01226, 0.2329, -0.02341), (-0.1552, 0.1566, -0.2674), (-0.2592, 0.1419, -0.001295), (-0.2196, 0.1274, 0.2678), (-0.04416, 0.131, 0.42), (0.1314, 0.1322, 0.398), (0.2468, 0.1284, 0.2067), (0.07876, 0.1579, -0.3128), (0.1731, 0.1517, -0.1859), (0.2008, -0.09238, -0.2037), (0.09539, -0.06972, -0.3523), (-0.02488, 0.1611, -0.3569), (-0.02924, -0.06135, -0.3988), (-0.1552, 0.1566, -0.2674), (-0.1828, -0.07866, -0.2898), (-0.2196, 0.1274, 0.2678), (-0.2592, 0.1419, -0.001295), (-0.2941, -0.1242, 0.008467), (-0.258, -0.1708, 0.3455), (-0.04416, 0.131, 0.42), (-0.05557, -0.1855, 0.5248), (0.2468, 0.1284, 0.2067), (0.1314, 0.1322, 0.398), (0.1749, -0.1772, 0.4789), (0.2948, -0.1572, 0.2489), (0.2427, 0.1382, 0.00228), (0.2788, -0.1242, 0.008607), (0.1549, -0.2753, -0.1651), (0.07495, -0.2494, -0.283), (-0.02417, -0.2402, -0.3195), (-0.1439, -0.2596, -0.2328), (-0.2243, -0.3117, -0.005565), (-0.1924, -0.3733, 0.2321), (-0.05342, -0.4162, 0.3768), (0.1131, -0.3922, 0.3371), (0.2151, -0.3521, 0.1667), (0.2124, -0.3126, -0.004579), (0.1274, -0.3237, -0.1447), (0.0647, -0.3003, -0.2411), (-0.02046, -0.2916, -0.272), (-0.1203, -0.3077, -0.207), (-0.1863, -0.3567, -0.02033), (-0.1572, -0.4019, 0.1607), (-0.03907, -0.4223, 0.269), (0.09397, -0.415, 0.2463), (0.1768, -0.3903, 0.1181), (0.1725, -0.355, -0.01727), (-0.0006595, -0.2419, -0.01634), (0.0647, -0.3003, -0.2411), (0.1274, -0.3237, -0.1447), (-0.02046, -0.2916, -0.272), (-0.1203, -0.3077, -0.207), (-0.1572, -0.4019, 0.1607), (-0.1863, -0.3567, -0.02033), (-0.03907, -0.4223, 0.269), (0.1768, -0.3903, 0.1181), (0.09397, -0.415, 0.2463), (0.1725, -0.355, -0.01727), (0.2427, 0.1382, 0.00228), (0.1731, 0.1517, -0.1859), (0.07876, 0.1579, -0.3128), (-0.02488, 0.1611, -0.3569)], [], [(0, 1, 2), (0, 2, 3), (0, 3, 4), (0, 4, 5), (0, 5, 6), (9, 10, 8), (7, 8, 10), (12, 11, 10), (11, 7, 10), (14, 13, 12), (13, 11, 12), (18, 15, 17), (15, 16, 17), (20, 19, 18), (19, 15, 18), (23, 24, 22), (21, 22, 24), (24, 26, 21), (25, 21, 26), (9, 8, 26), (8, 25, 26), (9, 27, 10), (10, 27, 28), (10, 28, 12), (12, 28, 29), (14, 12, 30), (12, 29, 30), (17, 31, 18), (18, 31, 32), (18, 32, 20), (20, 32, 33), (24, 23, 35), (23, 34, 35), (26, 24, 36), (24, 35, 36), (9, 26, 27), (26, 36, 27), (27, 37, 28), (28, 37, 38), (29, 28, 39), (28, 38, 39), (30, 29, 40), (29, 39, 40), (32, 31, 42), (31, 41, 42), (32, 42, 33), (33, 42, 43), (35, 34, 45), (34, 44, 45), (35, 45, 36), (36, 45, 46), (36, 46, 27), (27, 46, 37), (47, 48, 49), (47, 50, 48), (51, 50, 47), (47, 52, 53), (54, 52, 47), (47, 55, 56), (47, 57, 55), (47, 49, 57), (17, 16, 14), (16, 13, 14), (17, 14, 31), (31, 14, 30), (30, 40, 31), (41, 31, 40), (53, 51, 47), (20, 23, 19), (23, 22, 19), (20, 33, 23), (34, 23, 33), (33, 43, 34), (44, 34, 43), (56, 54, 47), (0, 6, 58), (0, 58, 59), (0, 59, 60), (0, 61, 1), (0, 60, 61)])
me_fe_cube2_mp1_gmdl.polygons.foreach_set('use_smooth', [True] * 80)
_uv = me_fe_cube2_mp1_gmdl.uv_layers.new(name='UVMap')
_uv.uv.foreach_set('vector', [0.2268, -0.9464, 0.233, -0.9391, 0.2357, -0.945, 0.2268, -0.9464, 0.2357, -0.945, 0.2342, -0.9513, 0.2268, -0.9464, 0.2342, -0.9513, 0.2282, -0.9551, 0.2268, -0.9464, 0.2282, -0.9551, 0.2219, -0.9543, 0.2268, -0.9464, 0.2219, -0.9543, 0.2177, -0.9496, 0.1989, -0.9389, 0.1849, -0.9433, 0.2026, -0.949, 0.1832, -0.9546, 0.2026, -0.949, 0.1849, -0.9433, 0.1708, -0.9393, 0.1635, -0.9496, 0.1849, -0.9433, 0.1635, -0.9496, 0.1832, -0.9546, 0.1849, -0.9433, 0.1616, -0.9234, 0.1503, -0.9281, 0.1708, -0.9393, 0.1503, -0.9281, 0.1635, -0.9496, 0.1708, -0.9393, 0.182, -0.8848, 0.1786, -0.8743, 0.1658, -0.9015, 0.1786, -0.8743, 0.1564, -0.8975, 0.1658, -0.9015, 0.2036, -0.8826, 0.209, -0.8711, 0.182, -0.8848, 0.209, -0.8711, 0.1786, -0.8743, 0.182, -0.8848, 0.2178, -0.8944, 0.2196, -0.9156, 0.2287, -0.888, 0.2312, -0.9169, 0.2287, -0.888, 0.2196, -0.9156, 0.2196, -0.9156, 0.2112, -0.9298, 0.2312, -0.9169, 0.2193, -0.9363, 0.2312, -0.9169, 0.2112, -0.9298, 0.1989, -0.9389, 0.2026, -0.949, 0.2112, -0.9298, 0.2026, -0.949, 0.2193, -0.9363, 0.2112, -0.9298, 0.1989, -0.9389, 0.197, -0.9325, 0.1849, -0.9433, 0.1849, -0.9433, 0.197, -0.9325, 0.1864, -0.9361, 0.1849, -0.9433, 0.1864, -0.9361, 0.1708, -0.9393, 0.1708, -0.9393, 0.1864, -0.9361, 0.1756, -0.933, 0.1616, -0.9234, 0.1708, -0.9393, 0.1686, -0.9209, 0.1708, -0.9393, 0.1756, -0.933, 0.1686, -0.9209, 0.1658, -0.9015, 0.1717, -0.9041, 0.182, -0.8848, 0.182, -0.8848, 0.1717, -0.9041, 0.1841, -0.8912, 0.182, -0.8848, 0.1841, -0.8912, 0.2036, -0.8826, 0.2036, -0.8826, 0.1841, -0.8912, 0.2006, -0.8897, 0.2196, -0.9156, 0.2178, -0.8944, 0.2129, -0.9149, 0.2178, -0.8944, 0.2115, -0.8988, 0.2129, -0.9149, 0.2112, -0.9298, 0.2196, -0.9156, 0.2064, -0.9257, 0.2196, -0.9156, 0.2129, -0.9149, 0.2064, -0.9257, 0.1989, -0.9389, 0.2112, -0.9298, 0.197, -0.9325, 0.2112, -0.9298, 0.2064, -0.9257, 0.197, -0.9325, 0.197, -0.9325, 0.196, -0.9287, 0.1864, -0.9361, 0.1864, -0.9361, 0.196, -0.9287, 0.1873, -0.9319, 0.1756, -0.933, 0.1864, -0.9361, 0.1782, -0.9295, 0.1864, -0.9361, 0.1873, -0.9319, 0.1782, -0.9295, 0.1686, -0.9209, 0.1756, -0.933, 0.1724, -0.9198, 0.1756, -0.933, 0.1782, -0.9295, 0.1724, -0.9198, 0.1841, -0.8912, 0.1717, -0.9041, 0.1854, -0.8948, 0.1717, -0.9041, 0.175, -0.9056, 0.1854, -0.8948, 0.1841, -0.8912, 0.1854, -0.8948, 0.2006, -0.8897, 0.2006, -0.8897, 0.1854, -0.8948, 0.1992, -0.8938, 0.2129, -0.9149, 0.2115, -0.8988, 0.2092, -0.9146, 0.2115, -0.8988, 0.2082, -0.9015, 0.2092, -0.9146, 0.2129, -0.9149, 0.2092, -0.9146, 0.2064, -0.9257, 0.2064, -0.9257, 0.2092, -0.9146, 0.2037, -0.9233, 0.2064, -0.9257, 0.2037, -0.9233, 0.197, -0.9325, 0.197, -0.9325, 0.2037, -0.9233, 0.196, -0.9287, 0.1912, -0.9127, 0.1873, -0.9319, 0.196, -0.9287, 0.1912, -0.9127, 0.1782, -0.9295, 0.1873, -0.9319, 0.1724, -0.9198, 0.1782, -0.9295, 0.1912, -0.9127, 0.1912, -0.9127, 0.1854, -0.8948, 0.175, -0.9056, 0.1992, -0.8938, 0.1854, -0.8948, 0.1912, -0.9127, 0.1912, -0.9127, 0.2092, -0.9146, 0.2082, -0.9015, 0.1912, -0.9127, 0.2037, -0.9233, 0.2092, -0.9146, 0.1912, -0.9127, 0.196, -0.9287, 0.2037, -0.9233, 0.1658, -0.9015, 0.1564, -0.8975, 0.1616, -0.9234, 0.1564, -0.8975, 0.1503, -0.9281, 0.1616, -0.9234, 0.1658, -0.9015, 0.1616, -0.9234, 0.1717, -0.9041, 0.1717, -0.9041, 0.1616, -0.9234, 0.1686, -0.9209, 0.1686, -0.9209, 0.1724, -0.9198, 0.1717, -0.9041, 0.175, -0.9056, 0.1717, -0.9041, 0.1724, -0.9198, 0.175, -0.9056, 0.1724, -0.9198, 0.1912, -0.9127, 0.2036, -0.8826, 0.2178, -0.8944, 0.209, -0.8711, 0.2178, -0.8944, 0.2287, -0.888, 0.209, -0.8711, 0.2036, -0.8826, 0.2006, -0.8897, 0.2178, -0.8944, 0.2115, -0.8988, 0.2178, -0.8944, 0.2006, -0.8897, 0.2006, -0.8897, 0.1992, -0.8938, 0.2115, -0.8988, 0.2082, -0.9015, 0.2115, -0.8988, 0.1992, -0.8938, 0.2082, -0.9015, 0.1992, -0.8938, 0.1912, -0.9127, 0.2268, -0.9464, 0.2177, -0.9496, 0.2176, -0.9451, 0.2268, -0.9464, 0.2176, -0.9451, 0.2194, -0.9412, 0.2268, -0.9464, 0.2194, -0.9412, 0.2227, -0.9382, 0.2268, -0.9464, 0.2274, -0.9369, 0.233, -0.9391, 0.2268, -0.9464, 0.2227, -0.9382, 0.2274, -0.9369])
me_fe_cube2_mp1_gmdl.use_remesh_fix_poles = True
me_fe_cube2_mp1_gmdl.use_remesh_preserve_attributes = False
me_fe_cube2_mp1_gmdl.update()
me_0x0770a8ce_0_798516 = bpy.data.meshes.new('0x0770A8CE 0,798516')
me_0x0770a8ce_0_798516.from_pydata([(0.009575, 0.2185, 0.01054), (-0.2031, 0.1398, -0.2854), (-0.297, 0.1398, -0.04632), (-0.2423, 0.1383, 0.2106), (-0.04008, 0.1397, 0.3649), (0.1762, 0.1397, 0.334), (0.3233, 0.1397, 0.144), (0.1497, 0.1398, -0.326), (0.2631, 0.1398, -0.2026), (0.2715, -0.01709, -0.1961), (0.1559, -0.01704, -0.3194), (-0.01274, 0.1398, -0.377), (-0.01532, -0.01704, -0.3637), (-0.2031, 0.1398, -0.2854), (-0.213, -0.01707, -0.2701), (-0.2423, 0.1383, 0.2106), (-0.297, 0.1398, -0.04632), (-0.3108, -0.01717, -0.04218), (-0.2527, -0.0163, 0.2069), (-0.04008, 0.1397, 0.3649), (-0.04445, -0.01738, 0.3532), (0.3233, 0.1397, 0.144), (0.1762, 0.1397, 0.334), (0.1784, -0.01736, 0.3264), (0.335, -0.01728, 0.1405), (0.3262, 0.1398, -0.04201), (0.3397, -0.01717, -0.04026), (0.2225, -0.1076, -0.1488), (0.1308, -0.1075, -0.2445), (-0.009171, -0.1075, -0.2784), (-0.1688, -0.1076, -0.207), (-0.2495, -0.1077, -0.0325), (-0.2021, -0.105, 0.1595), (-0.03173, -0.108, 0.2696), (0.1493, -0.1079, 0.2488), (0.2756, -0.1078, 0.107), (0.2783, -0.1077, -0.0307), (0.1872, -0.1267, -0.1194), (0.1139, -0.1267, -0.1996), (-0.003464, -0.1267, -0.2301), (-0.1358, -0.1267, -0.1738), (-0.2053, -0.1268, -0.02763), (-0.166, -0.1237, 0.1333), (-0.02022, -0.127, 0.2229), (0.1325, -0.127, 0.2039), (0.2348, -0.1269, 0.08825), (0.2343, -0.1268, -0.02453), (0.02262, -0.01855, 0.001279), (0.1139, -0.1267, -0.1996), (0.1872, -0.1267, -0.1194), (-0.003464, -0.1267, -0.2301), (-0.1358, -0.1267, -0.1738), (-0.166, -0.1237, 0.1333), (-0.2053, -0.1268, -0.02763), (-0.02022, -0.127, 0.2229), (0.2348, -0.1269, 0.08825), (0.1325, -0.127, 0.2039), (0.2343, -0.1268, -0.02453), (0.3262, 0.1398, -0.04201), (0.2631, 0.1398, -0.2026), (0.1497, 0.1398, -0.326), (-0.01274, 0.1398, -0.377)], [], [(0, 1, 2), (0, 2, 3), (0, 3, 4), (0, 4, 5), (0, 5, 6), (9, 10, 8), (7, 8, 10), (12, 11, 10), (11, 7, 10), (14, 13, 12), (13, 11, 12), (18, 15, 17), (15, 16, 17), (20, 19, 18), (19, 15, 18), (23, 24, 22), (21, 22, 24), (24, 26, 21), (25, 21, 26), (9, 8, 26), (8, 25, 26), (9, 27, 10), (10, 27, 28), (10, 28, 12), (12, 28, 29), (14, 12, 30), (12, 29, 30), (17, 31, 18), (18, 31, 32), (18, 32, 20), (20, 32, 33), (24, 23, 35), (23, 34, 35), (26, 24, 36), (24, 35, 36), (9, 26, 27), (26, 36, 27), (27, 37, 28), (28, 37, 38), (29, 28, 39), (28, 38, 39), (30, 29, 40), (29, 39, 40), (32, 31, 42), (31, 41, 42), (32, 42, 33), (33, 42, 43), (35, 34, 45), (34, 44, 45), (35, 45, 36), (36, 45, 46), (36, 46, 27), (27, 46, 37), (47, 48, 49), (47, 50, 48), (51, 50, 47), (47, 52, 53), (54, 52, 47), (47, 55, 56), (47, 57, 55), (47, 49, 57), (17, 16, 14), (16, 13, 14), (17, 14, 31), (31, 14, 30), (30, 40, 31), (41, 31, 40), (53, 51, 47), (20, 23, 19), (23, 22, 19), (20, 33, 23), (34, 23, 33), (33, 43, 34), (44, 34, 43), (56, 54, 47), (0, 6, 58), (0, 58, 59), (0, 59, 60), (0, 61, 1), (0, 60, 61)])
me_0x0770a8ce_0_798516.polygons.foreach_set('use_smooth', [True] * 80)
_uv = me_0x0770a8ce_0_798516.uv_layers.new(name='UVMap')
_uv.uv.foreach_set('vector', [0.9776, -0.8378, 0.9854, -0.8286, 0.9888, -0.836, 0.9776, -0.8378, 0.9888, -0.836, 0.9868, -0.844, 0.9776, -0.8378, 0.9868, -0.844, 0.9793, -0.8488, 0.9776, -0.8378, 0.9793, -0.8488, 0.9713, -0.8478, 0.9776, -0.8378, 0.9713, -0.8478, 0.966, -0.842, 0.9423, -0.8283, 0.9245, -0.834, 0.9469, -0.8411, 0.9224, -0.8482, 0.9469, -0.8411, 0.9245, -0.834, 0.9067, -0.8288, 0.8975, -0.8419, 0.9245, -0.834, 0.8975, -0.8419, 0.9224, -0.8482, 0.9245, -0.834, 0.8951, -0.8088, 0.8808, -0.8147, 0.9067, -0.8288, 0.8808, -0.8147, 0.8975, -0.8419, 0.9067, -0.8288, 0.9209, -0.76, 0.9166, -0.7467, 0.9005, -0.7811, 0.9166, -0.7467, 0.8886, -0.776, 0.9005, -0.7811, 0.9482, -0.7571, 0.955, -0.7426, 0.9209, -0.76, 0.955, -0.7426, 0.9166, -0.7467, 0.9209, -0.76, 0.9661, -0.7721, 0.9685, -0.7989, 0.98, -0.764, 0.983, -0.8005, 0.98, -0.764, 0.9685, -0.7989, 0.9685, -0.7989, 0.9578, -0.8168, 0.983, -0.8005, 0.9681, -0.8251, 0.983, -0.8005, 0.9578, -0.8168, 0.9423, -0.8283, 0.9469, -0.8411, 0.9578, -0.8168, 0.9469, -0.8411, 0.9681, -0.8251, 0.9578, -0.8168, 0.9423, -0.8283, 0.9399, -0.8202, 0.9245, -0.834, 0.9245, -0.834, 0.9399, -0.8202, 0.9264, -0.8248, 0.9245, -0.834, 0.9264, -0.8248, 0.9067, -0.8288, 0.9067, -0.8288, 0.9264, -0.8248, 0.9127, -0.8208, 0.8951, -0.8088, 0.9067, -0.8288, 0.9039, -0.8056, 0.9067, -0.8288, 0.9127, -0.8208, 0.9039, -0.8056, 0.9005, -0.7811, 0.9079, -0.7844, 0.9209, -0.76, 0.9209, -0.76, 0.9079, -0.7844, 0.9236, -0.7681, 0.9209, -0.76, 0.9236, -0.7681, 0.9482, -0.7571, 0.9482, -0.7571, 0.9236, -0.7681, 0.9444, -0.7662, 0.9685, -0.7989, 0.9661, -0.7721, 0.9599, -0.798, 0.9661, -0.7721, 0.9582, -0.7776, 0.9599, -0.798, 0.9578, -0.8168, 0.9685, -0.7989, 0.9517, -0.8116, 0.9685, -0.7989, 0.9599, -0.798, 0.9517, -0.8116, 0.9423, -0.8283, 0.9578, -0.8168, 0.9399, -0.8202, 0.9578, -0.8168, 0.9517, -0.8116, 0.9399, -0.8202, 0.9399, -0.8202, 0.9386, -0.8155, 0.9264, -0.8248, 0.9264, -0.8248, 0.9386, -0.8155, 0.9276, -0.8196, 0.9127, -0.8208, 0.9264, -0.8248, 0.9161, -0.8165, 0.9264, -0.8248, 0.9276, -0.8196, 0.9161, -0.8165, 0.9039, -0.8056, 0.9127, -0.8208, 0.9088, -0.8042, 0.9127, -0.8208, 0.9161, -0.8165, 0.9088, -0.8042, 0.9236, -0.7681, 0.9079, -0.7844, 0.9252, -0.7726, 0.9079, -0.7844, 0.912, -0.7863, 0.9252, -0.7726, 0.9236, -0.7681, 0.9252, -0.7726, 0.9444, -0.7662, 0.9444, -0.7662, 0.9252, -0.7726, 0.9426, -0.7713, 0.9599, -0.798, 0.9582, -0.7776, 0.9552, -0.7976, 0.9582, -0.7776, 0.954, -0.781, 0.9552, -0.7976, 0.9599, -0.798, 0.9552, -0.7976, 0.9517, -0.8116, 0.9517, -0.8116, 0.9552, -0.7976, 0.9483, -0.8086, 0.9517, -0.8116, 0.9483, -0.8086, 0.9399, -0.8202, 0.9399, -0.8202, 0.9483, -0.8086, 0.9386, -0.8155, 0.9325, -0.7952, 0.9276, -0.8196, 0.9386, -0.8155, 0.9325, -0.7952, 0.9161, -0.8165, 0.9276, -0.8196, 0.9088, -0.8042, 0.9161, -0.8165, 0.9325, -0.7952, 0.9325, -0.7952, 0.9252, -0.7726, 0.912, -0.7863, 0.9426, -0.7713, 0.9252, -0.7726, 0.9325, -0.7952, 0.9325, -0.7952, 0.9552, -0.7976, 0.954, -0.781, 0.9325, -0.7952, 0.9483, -0.8086, 0.9552, -0.7976, 0.9325, -0.7952, 0.9386, -0.8155, 0.9483, -0.8086, 0.9005, -0.7811, 0.8886, -0.776, 0.8951, -0.8088, 0.8886, -0.776, 0.8808, -0.8147, 0.8951, -0.8088, 0.9005, -0.7811, 0.8951, -0.8088, 0.9079, -0.7844, 0.9079, -0.7844, 0.8951, -0.8088, 0.9039, -0.8056, 0.9039, -0.8056, 0.9088, -0.8042, 0.9079, -0.7844, 0.912, -0.7863, 0.9079, -0.7844, 0.9088, -0.8042, 0.912, -0.7863, 0.9088, -0.8042, 0.9325, -0.7952, 0.9482, -0.7571, 0.9661, -0.7721, 0.955, -0.7426, 0.9661, -0.7721, 0.98, -0.764, 0.955, -0.7426, 0.9482, -0.7571, 0.9444, -0.7662, 0.9661, -0.7721, 0.9582, -0.7776, 0.9661, -0.7721, 0.9444, -0.7662, 0.9444, -0.7662, 0.9426, -0.7713, 0.9582, -0.7776, 0.954, -0.781, 0.9582, -0.7776, 0.9426, -0.7713, 0.954, -0.781, 0.9426, -0.7713, 0.9325, -0.7952, 0.9776, -0.8378, 0.966, -0.842, 0.9659, -0.8362, 0.9776, -0.8378, 0.9659, -0.8362, 0.9682, -0.8312, 0.9776, -0.8378, 0.9682, -0.8312, 0.9724, -0.8275, 0.9776, -0.8378, 0.9784, -0.8258, 0.9854, -0.8286, 0.9776, -0.8378, 0.9724, -0.8275, 0.9784, -0.8258])
me_0x0770a8ce_0_798516.use_remesh_fix_poles = True
me_0x0770a8ce_0_798516.use_remesh_preserve_attributes = False
me_0x0770a8ce_0_798516.update()
me_fe_cube2_mp1_gmdl_001 = bpy.data.meshes.new('FE_cube2_Mp1.gmdl.001')
me_fe_cube2_mp1_gmdl_001.from_pydata([(-0.01573, 0.2317, 0.04504), (-0.2812, 0.1435, -0.2183), (-0.3691, 0.1412, -0.07416), (-0.2977, 0.1415, 0.1089), (-0.07021, 0.1442, 0.2495), (0.1828, 0.1433, 0.2165), (0.3378, 0.1423, 0.05258), (0.1709, 0.1419, -0.2277), (0.2964, 0.1423, -0.1597), (0.321, -0.2349, -0.2059), (0.1845, -0.2599, -0.2975), (-0.04606, 0.1432, -0.2459), (-0.04782, -0.2697, -0.3109), (-0.2812, 0.1435, -0.2183), (-0.2945, -0.2448, -0.2519), (-0.2977, 0.1415, 0.1089), (-0.3691, 0.1412, -0.07416), (-0.3874, -0.2153, -0.07887), (-0.3081, -0.195, 0.1211), (-0.07021, 0.1442, 0.2495), (-0.07516, -0.1803, 0.2648), (0.3378, 0.1423, 0.05258), (0.1828, 0.1433, 0.2165), (0.1858, -0.1832, 0.2344), (0.3527, -0.2037, 0.06151), (0.3533, 0.1412, -0.0702), (0.3732, -0.2148, -0.07639), (0.4003, -0.6341, -0.281), (0.2212, -0.6094, -0.422), (-0.06637, -0.6099, -0.4786), (-0.3763, -0.5987, -0.376), (-0.5066, -0.5997, -0.09615), (-0.3988, -0.5385, 0.2171), (-0.0947, -0.4836, 0.425), (0.2578, -0.5032, 0.394), (0.4898, -0.5852, 0.1414), (0.5026, -0.6191, -0.09332), (0.3721, -0.7094, -0.2442), (0.2208, -0.6929, -0.4017), (-0.05743, -0.6897, -0.4537), (-0.3542, -0.6864, -0.3529), (-0.4849, -0.6891, -0.08164), (-0.3888, -0.6381, 0.2306), (-0.08492, -0.5821, 0.4309), (0.2595, -0.6004, 0.3913), (0.4692, -0.6755, 0.1548), (0.4737, -0.7067, -0.07121), (0.001421, -0.4275, 0.004412), (0.2208, -0.6929, -0.4017), (0.3721, -0.7094, -0.2442), (-0.05743, -0.6897, -0.4537), (-0.3542, -0.6864, -0.3529), (-0.3888, -0.6381, 0.2306), (-0.4849, -0.6891, -0.08164), (-0.08492, -0.5821, 0.4309), (0.4692, -0.6755, 0.1548), (0.2595, -0.6004, 0.3913), (0.4737, -0.7067, -0.07121), (0.3533, 0.1412, -0.0702), (0.2964, 0.1423, -0.1597), (0.1709, 0.1419, -0.2277), (-0.04606, 0.1432, -0.2459)], [], [(0, 1, 2), (0, 2, 3), (0, 3, 4), (0, 4, 5), (0, 5, 6), (9, 10, 8), (7, 8, 10), (12, 11, 10), (11, 7, 10), (14, 13, 12), (13, 11, 12), (18, 15, 17), (15, 16, 17), (20, 19, 18), (19, 15, 18), (23, 24, 22), (21, 22, 24), (24, 26, 21), (25, 21, 26), (9, 8, 26), (8, 25, 26), (9, 27, 10), (10, 27, 28), (10, 28, 12), (12, 28, 29), (14, 12, 30), (12, 29, 30), (17, 31, 18), (18, 31, 32), (18, 32, 20), (20, 32, 33), (24, 23, 35), (23, 34, 35), (26, 24, 36), (24, 35, 36), (9, 26, 27), (26, 36, 27), (27, 37, 28), (28, 37, 38), (29, 28, 39), (28, 38, 39), (30, 29, 40), (29, 39, 40), (32, 31, 42), (31, 41, 42), (32, 42, 33), (33, 42, 43), (35, 34, 45), (34, 44, 45), (35, 45, 36), (36, 45, 46), (36, 46, 27), (27, 46, 37), (47, 48, 49), (47, 50, 48), (51, 50, 47), (47, 52, 53), (54, 52, 47), (47, 55, 56), (47, 57, 55), (47, 49, 57), (17, 16, 14), (16, 13, 14), (17, 14, 31), (31, 14, 30), (30, 40, 31), (41, 31, 40), (53, 51, 47), (20, 23, 19), (23, 22, 19), (20, 33, 23), (34, 23, 33), (33, 43, 34), (44, 34, 43), (56, 54, 47), (0, 6, 58), (0, 58, 59), (0, 59, 60), (0, 61, 1), (0, 60, 61)])
me_fe_cube2_mp1_gmdl_001.polygons.foreach_set('use_smooth', [True] * 80)
_uv = me_fe_cube2_mp1_gmdl_001.uv_layers.new(name='UVMap')
_uv.uv.foreach_set('vector', [0.3089, -0.9474, 0.3144, -0.9408, 0.3169, -0.9461, 0.3089, -0.9474, 0.3169, -0.9461, 0.3155, -0.9518, 0.3089, -0.9474, 0.3155, -0.9518, 0.3101, -0.9552, 0.3089, -0.9474, 0.3101, -0.9552, 0.3044, -0.9545, 0.3089, -0.9474, 0.3044, -0.9545, 0.3006, -0.9503, 0.2838, -0.9406, 0.2712, -0.9447, 0.2871, -0.9498, 0.2696, -0.9548, 0.2871, -0.9498, 0.2712, -0.9447, 0.2585, -0.941, 0.252, -0.9503, 0.2712, -0.9447, 0.252, -0.9503, 0.2696, -0.9548, 0.2712, -0.9447, 0.2502, -0.9267, 0.2401, -0.931, 0.2585, -0.941, 0.2401, -0.931, 0.252, -0.9503, 0.2585, -0.941, 0.2685, -0.892, 0.2655, -0.8826, 0.254, -0.9071, 0.2655, -0.8826, 0.2456, -0.9034, 0.254, -0.9071, 0.288, -0.89, 0.2928, -0.8797, 0.2685, -0.892, 0.2928, -0.8797, 0.2655, -0.8826, 0.2685, -0.892, 0.3007, -0.9007, 0.3024, -0.9197, 0.3106, -0.8949, 0.3128, -0.9209, 0.3106, -0.8949, 0.3024, -0.9197, 0.3024, -0.9197, 0.2948, -0.9325, 0.3128, -0.9209, 0.3022, -0.9384, 0.3128, -0.9209, 0.2948, -0.9325, 0.2838, -0.9406, 0.2871, -0.9498, 0.2948, -0.9325, 0.2871, -0.9498, 0.3022, -0.9384, 0.2948, -0.9325, 0.2838, -0.9406, 0.2821, -0.9349, 0.2712, -0.9447, 0.2712, -0.9447, 0.2821, -0.9349, 0.2725, -0.9382, 0.2712, -0.9447, 0.2725, -0.9382, 0.2585, -0.941, 0.2585, -0.941, 0.2725, -0.9382, 0.2628, -0.9353, 0.2502, -0.9267, 0.2585, -0.941, 0.2565, -0.9245, 0.2585, -0.941, 0.2628, -0.9353, 0.2565, -0.9245, 0.254, -0.9071, 0.2593, -0.9094, 0.2685, -0.892, 0.2685, -0.892, 0.2593, -0.9094, 0.2705, -0.8978, 0.2685, -0.892, 0.2705, -0.8978, 0.288, -0.89, 0.288, -0.89, 0.2705, -0.8978, 0.2853, -0.8965, 0.3024, -0.9197, 0.3007, -0.9007, 0.2963, -0.9191, 0.3007, -0.9007, 0.2951, -0.9046, 0.2963, -0.9191, 0.2948, -0.9325, 0.3024, -0.9197, 0.2905, -0.9288, 0.3024, -0.9197, 0.2963, -0.9191, 0.2905, -0.9288, 0.2838, -0.9406, 0.2948, -0.9325, 0.2821, -0.9349, 0.2948, -0.9325, 0.2905, -0.9288, 0.2821, -0.9349, 0.2821, -0.9349, 0.2812, -0.9315, 0.2725, -0.9382, 0.2725, -0.9382, 0.2812, -0.9315, 0.2734, -0.9344, 0.2628, -0.9353, 0.2725, -0.9382, 0.2652, -0.9323, 0.2725, -0.9382, 0.2734, -0.9344, 0.2652, -0.9323, 0.2565, -0.9245, 0.2628, -0.9353, 0.2599, -0.9235, 0.2628, -0.9353, 0.2652, -0.9323, 0.2599, -0.9235, 0.2705, -0.8978, 0.2593, -0.9094, 0.2716, -0.901, 0.2593, -0.9094, 0.2623, -0.9108, 0.2716, -0.901, 0.2705, -0.8978, 0.2716, -0.901, 0.2853, -0.8965, 0.2853, -0.8965, 0.2716, -0.901, 0.284, -0.9001, 0.2963, -0.9191, 0.2951, -0.9046, 0.293, -0.9188, 0.2951, -0.9046, 0.2921, -0.907, 0.293, -0.9188, 0.2963, -0.9191, 0.293, -0.9188, 0.2905, -0.9288, 0.2905, -0.9288, 0.293, -0.9188, 0.288, -0.9266, 0.2905, -0.9288, 0.288, -0.9266, 0.2821, -0.9349, 0.2821, -0.9349, 0.288, -0.9266, 0.2812, -0.9315, 0.2768, -0.9171, 0.2734, -0.9344, 0.2812, -0.9315, 0.2768, -0.9171, 0.2652, -0.9323, 0.2734, -0.9344, 0.2599, -0.9235, 0.2652, -0.9323, 0.2768, -0.9171, 0.2768, -0.9171, 0.2716, -0.901, 0.2623, -0.9108, 0.284, -0.9001, 0.2716, -0.901, 0.2768, -0.9171, 0.2768, -0.9171, 0.293, -0.9188, 0.2921, -0.907, 0.2768, -0.9171, 0.288, -0.9266, 0.293, -0.9188, 0.2768, -0.9171, 0.2812, -0.9315, 0.288, -0.9266, 0.254, -0.9071, 0.2456, -0.9034, 0.2502, -0.9267, 0.2456, -0.9034, 0.2401, -0.931, 0.2502, -0.9267, 0.254, -0.9071, 0.2502, -0.9267, 0.2593, -0.9094, 0.2593, -0.9094, 0.2502, -0.9267, 0.2565, -0.9245, 0.2565, -0.9245, 0.2599, -0.9235, 0.2593, -0.9094, 0.2623, -0.9108, 0.2593, -0.9094, 0.2599, -0.9235, 0.2623, -0.9108, 0.2599, -0.9235, 0.2768, -0.9171, 0.288, -0.89, 0.3007, -0.9007, 0.2928, -0.8797, 0.3007, -0.9007, 0.3106, -0.8949, 0.2928, -0.8797, 0.288, -0.89, 0.2853, -0.8965, 0.3007, -0.9007, 0.2951, -0.9046, 0.3007, -0.9007, 0.2853, -0.8965, 0.2853, -0.8965, 0.284, -0.9001, 0.2951, -0.9046, 0.2921, -0.907, 0.2951, -0.9046, 0.284, -0.9001, 0.2921, -0.907, 0.284, -0.9001, 0.2768, -0.9171, 0.3089, -0.9474, 0.3006, -0.9503, 0.3006, -0.9463, 0.3089, -0.9474, 0.3006, -0.9463, 0.3022, -0.9427, 0.3089, -0.9474, 0.3022, -0.9427, 0.3052, -0.9401, 0.3089, -0.9474, 0.3094, -0.9389, 0.3144, -0.9408, 0.3089, -0.9474, 0.3052, -0.9401, 0.3094, -0.9389])
me_fe_cube2_mp1_gmdl_001.use_remesh_fix_poles = True
me_fe_cube2_mp1_gmdl_001.use_remesh_preserve_attributes = False
me_fe_cube2_mp1_gmdl_001.update()

# ---- objects
ob_1_349857_f_58_7594_u_57_2025_l_65_0308 = bpy.data.objects.new('1,349857 F 58,7594 U 57,2025 L 65,0308', me_fe_scallops2_lt3_gmdl)
ob_0_999998_f_09_88158_u_96_3017_l_72_1322 = bpy.data.objects.new('0,999998 F 09,88158 U 96,3017 L 72,1322', me_fe_thornym1_lt4_gmdl)
ob_0_740818_f1_u_57_4599_l_54_4296 = bpy.data.objects.new('0,740818 F1 U 57,4599 L 54,4296', me_fe_cube2_mp1_gmdl_002)
ob_0_5_f_26_4513_u_27_0597_l_43_3126 = bpy.data.objects.new('0.5 F 26,4513 U 27,0597 L 43,3126', me_0x077041cb_gmdl_001)
ob_0_860706_f_30_u_50_l_49_9209 = bpy.data.objects.new('0,860706 F 30 U 50 L 49,9209', me_fe_mountains3_lt4_gmdl)
ob_0_740818_f_55_9211_u1_l_49_3800 = bpy.data.objects.new('0,740818 F 55,9211 U1 L 49,3800', me_fe_cube2_mp1_gmdl)
ob_0_798516_f_21_5773_u_50_1405_l_54_1436 = bpy.data.objects.new('0,798516 F 21,5773 U 50,1405 L 54,1436', me_0x0770a8ce_0_798516)
ob_0_509156_f1_u_08_04279_l_51_0959 = bpy.data.objects.new('0,509156 F1 U 08,04279 L 51,0959', me_fe_cube2_mp1_gmdl_001)

# ---- transforms, parenting, visibility, modifiers, constraints
ob_1_349857_f_58_7594_u_57_2025_l_65_0308.location = (0.0, 0.0, 0.0)
_vg = ob_1_349857_f_58_7594_u_57_2025_l_65_0308.vertex_groups.new(name='bone-0')
_vg = ob_1_349857_f_58_7594_u_57_2025_l_65_0308.vertex_groups.new(name='bone-1')
_vg = ob_1_349857_f_58_7594_u_57_2025_l_65_0308.vertex_groups.new(name='bone-2')
_vg = ob_1_349857_f_58_7594_u_57_2025_l_65_0308.vertex_groups.new(name='bone-3')
_vg = ob_1_349857_f_58_7594_u_57_2025_l_65_0308.vertex_groups.new(name='bone-4')
_vg = ob_1_349857_f_58_7594_u_57_2025_l_65_0308.vertex_groups.new(name='bone-5')
_vg = ob_1_349857_f_58_7594_u_57_2025_l_65_0308.vertex_groups.new(name='bone-6')
_vg = ob_1_349857_f_58_7594_u_57_2025_l_65_0308.vertex_groups.new(name='bone-7')
_vg = ob_1_349857_f_58_7594_u_57_2025_l_65_0308.vertex_groups.new(name='bone-8')
_vg = ob_1_349857_f_58_7594_u_57_2025_l_65_0308.vertex_groups.new(name='bone-9')
_vg = ob_1_349857_f_58_7594_u_57_2025_l_65_0308.vertex_groups.new(name='bone-10')
_vg = ob_1_349857_f_58_7594_u_57_2025_l_65_0308.vertex_groups.new(name='bone-11')
_vg = ob_1_349857_f_58_7594_u_57_2025_l_65_0308.vertex_groups.new(name='bone-12')
_vg = ob_1_349857_f_58_7594_u_57_2025_l_65_0308.vertex_groups.new(name='bone-13')
_vg = ob_1_349857_f_58_7594_u_57_2025_l_65_0308.vertex_groups.new(name='bone-14')
_vg = ob_1_349857_f_58_7594_u_57_2025_l_65_0308.vertex_groups.new(name='bone-15')
_vg = ob_1_349857_f_58_7594_u_57_2025_l_65_0308.vertex_groups.new(name='bone-16')
_vg = ob_1_349857_f_58_7594_u_57_2025_l_65_0308.vertex_groups.new(name='bone-17')
_vg = ob_1_349857_f_58_7594_u_57_2025_l_65_0308.vertex_groups.new(name='bone-18')
_vg = ob_1_349857_f_58_7594_u_57_2025_l_65_0308.vertex_groups.new(name='bone-19')
_vg = ob_1_349857_f_58_7594_u_57_2025_l_65_0308.vertex_groups.new(name='bone-20')
_vg = ob_1_349857_f_58_7594_u_57_2025_l_65_0308.vertex_groups.new(name='bone-21')
_vg = ob_1_349857_f_58_7594_u_57_2025_l_65_0308.vertex_groups.new(name='bone-22')
_vg = ob_1_349857_f_58_7594_u_57_2025_l_65_0308.vertex_groups.new(name='bone-23')
_vg = ob_1_349857_f_58_7594_u_57_2025_l_65_0308.vertex_groups.new(name='bone-24')
_vg = ob_1_349857_f_58_7594_u_57_2025_l_65_0308.vertex_groups.new(name='bone-25')
_vg = ob_1_349857_f_58_7594_u_57_2025_l_65_0308.vertex_groups.new(name='bone-26')
_vg = ob_1_349857_f_58_7594_u_57_2025_l_65_0308.vertex_groups.new(name='bone-27')
_vg = ob_1_349857_f_58_7594_u_57_2025_l_65_0308.vertex_groups.new(name='bone-28')
_vg = ob_1_349857_f_58_7594_u_57_2025_l_65_0308.vertex_groups.new(name='bone-29')
_vg = ob_1_349857_f_58_7594_u_57_2025_l_65_0308.vertex_groups.new(name='bone-30')
_vg = ob_1_349857_f_58_7594_u_57_2025_l_65_0308.vertex_groups.new(name='bone-31')
_vg = ob_1_349857_f_58_7594_u_57_2025_l_65_0308.vertex_groups.new(name='bone-32')
_vg = ob_1_349857_f_58_7594_u_57_2025_l_65_0308.vertex_groups.new(name='bone-33')
_vg = ob_1_349857_f_58_7594_u_57_2025_l_65_0308.vertex_groups.new(name='bone-34')
ob_0_999998_f_09_88158_u_96_3017_l_72_1322.location = (0.0, 0.0, 0.0)
_vg = ob_0_999998_f_09_88158_u_96_3017_l_72_1322.vertex_groups.new(name='bone-0')
_vg = ob_0_999998_f_09_88158_u_96_3017_l_72_1322.vertex_groups.new(name='bone-1')
_vg = ob_0_999998_f_09_88158_u_96_3017_l_72_1322.vertex_groups.new(name='bone-2')
_vg = ob_0_999998_f_09_88158_u_96_3017_l_72_1322.vertex_groups.new(name='bone-3')
_vg = ob_0_999998_f_09_88158_u_96_3017_l_72_1322.vertex_groups.new(name='bone-4')
_vg = ob_0_999998_f_09_88158_u_96_3017_l_72_1322.vertex_groups.new(name='bone-5')
_vg = ob_0_999998_f_09_88158_u_96_3017_l_72_1322.vertex_groups.new(name='bone-6')
_vg = ob_0_999998_f_09_88158_u_96_3017_l_72_1322.vertex_groups.new(name='bone-7')
_vg = ob_0_999998_f_09_88158_u_96_3017_l_72_1322.vertex_groups.new(name='bone-8')
_vg = ob_0_999998_f_09_88158_u_96_3017_l_72_1322.vertex_groups.new(name='bone-9')
_vg = ob_0_999998_f_09_88158_u_96_3017_l_72_1322.vertex_groups.new(name='bone-10')
_vg = ob_0_999998_f_09_88158_u_96_3017_l_72_1322.vertex_groups.new(name='bone-11')
_vg = ob_0_999998_f_09_88158_u_96_3017_l_72_1322.vertex_groups.new(name='bone-12')
_vg = ob_0_999998_f_09_88158_u_96_3017_l_72_1322.vertex_groups.new(name='bone-13')
_vg = ob_0_999998_f_09_88158_u_96_3017_l_72_1322.vertex_groups.new(name='bone-14')
_vg = ob_0_999998_f_09_88158_u_96_3017_l_72_1322.vertex_groups.new(name='bone-15')
_vg = ob_0_999998_f_09_88158_u_96_3017_l_72_1322.vertex_groups.new(name='bone-16')
_vg = ob_0_999998_f_09_88158_u_96_3017_l_72_1322.vertex_groups.new(name='bone-17')
_vg = ob_0_999998_f_09_88158_u_96_3017_l_72_1322.vertex_groups.new(name='bone-18')
_vg = ob_0_999998_f_09_88158_u_96_3017_l_72_1322.vertex_groups.new(name='bone-19')
_vg = ob_0_999998_f_09_88158_u_96_3017_l_72_1322.vertex_groups.new(name='bone-20')
_vg = ob_0_999998_f_09_88158_u_96_3017_l_72_1322.vertex_groups.new(name='bone-21')
_vg = ob_0_999998_f_09_88158_u_96_3017_l_72_1322.vertex_groups.new(name='bone-22')
_vg = ob_0_999998_f_09_88158_u_96_3017_l_72_1322.vertex_groups.new(name='bone-23')
_vg = ob_0_999998_f_09_88158_u_96_3017_l_72_1322.vertex_groups.new(name='bone-24')
_vg = ob_0_999998_f_09_88158_u_96_3017_l_72_1322.vertex_groups.new(name='bone-25')
_vg = ob_0_999998_f_09_88158_u_96_3017_l_72_1322.vertex_groups.new(name='bone-26')
_vg = ob_0_999998_f_09_88158_u_96_3017_l_72_1322.vertex_groups.new(name='bone-27')
_vg = ob_0_999998_f_09_88158_u_96_3017_l_72_1322.vertex_groups.new(name='bone-28')
ob_0_740818_f1_u_57_4599_l_54_4296.location = (0.0, 0.0, 0.0)
_vg = ob_0_740818_f1_u_57_4599_l_54_4296.vertex_groups.new(name='bone-0')
_vg = ob_0_740818_f1_u_57_4599_l_54_4296.vertex_groups.new(name='bone-1')
_vg = ob_0_740818_f1_u_57_4599_l_54_4296.vertex_groups.new(name='bone-2')
_vg = ob_0_740818_f1_u_57_4599_l_54_4296.vertex_groups.new(name='bone-3')
_vg = ob_0_740818_f1_u_57_4599_l_54_4296.vertex_groups.new(name='bone-4')
_vg = ob_0_740818_f1_u_57_4599_l_54_4296.vertex_groups.new(name='bone-5')
_vg = ob_0_740818_f1_u_57_4599_l_54_4296.vertex_groups.new(name='bone-6')
_vg = ob_0_740818_f1_u_57_4599_l_54_4296.vertex_groups.new(name='bone-7')
_vg = ob_0_740818_f1_u_57_4599_l_54_4296.vertex_groups.new(name='bone-8')
_vg = ob_0_740818_f1_u_57_4599_l_54_4296.vertex_groups.new(name='bone-9')
_vg = ob_0_740818_f1_u_57_4599_l_54_4296.vertex_groups.new(name='bone-10')
_vg = ob_0_740818_f1_u_57_4599_l_54_4296.vertex_groups.new(name='bone-11')
_vg = ob_0_740818_f1_u_57_4599_l_54_4296.vertex_groups.new(name='bone-12')
_vg = ob_0_740818_f1_u_57_4599_l_54_4296.vertex_groups.new(name='bone-13')
_vg = ob_0_740818_f1_u_57_4599_l_54_4296.vertex_groups.new(name='bone-14')
_vg = ob_0_740818_f1_u_57_4599_l_54_4296.vertex_groups.new(name='bone-15')
_vg = ob_0_740818_f1_u_57_4599_l_54_4296.vertex_groups.new(name='bone-16')
_vg = ob_0_740818_f1_u_57_4599_l_54_4296.vertex_groups.new(name='bone-17')
_vg = ob_0_740818_f1_u_57_4599_l_54_4296.vertex_groups.new(name='bone-18')
_vg = ob_0_740818_f1_u_57_4599_l_54_4296.vertex_groups.new(name='bone-19')
ob_0_5_f_26_4513_u_27_0597_l_43_3126.location = (0.0, 0.0, 0.0)
_vg = ob_0_5_f_26_4513_u_27_0597_l_43_3126.vertex_groups.new(name='bone-0')
_vg = ob_0_5_f_26_4513_u_27_0597_l_43_3126.vertex_groups.new(name='bone-1')
_vg = ob_0_5_f_26_4513_u_27_0597_l_43_3126.vertex_groups.new(name='bone-2')
_vg = ob_0_5_f_26_4513_u_27_0597_l_43_3126.vertex_groups.new(name='bone-3')
_vg = ob_0_5_f_26_4513_u_27_0597_l_43_3126.vertex_groups.new(name='bone-4')
_vg = ob_0_5_f_26_4513_u_27_0597_l_43_3126.vertex_groups.new(name='bone-5')
_vg = ob_0_5_f_26_4513_u_27_0597_l_43_3126.vertex_groups.new(name='bone-6')
_vg = ob_0_5_f_26_4513_u_27_0597_l_43_3126.vertex_groups.new(name='bone-7')
_vg = ob_0_5_f_26_4513_u_27_0597_l_43_3126.vertex_groups.new(name='bone-8')
_vg = ob_0_5_f_26_4513_u_27_0597_l_43_3126.vertex_groups.new(name='bone-9')
_vg = ob_0_5_f_26_4513_u_27_0597_l_43_3126.vertex_groups.new(name='bone-10')
_vg = ob_0_5_f_26_4513_u_27_0597_l_43_3126.vertex_groups.new(name='bone-11')
_vg = ob_0_5_f_26_4513_u_27_0597_l_43_3126.vertex_groups.new(name='bone-12')
_vg = ob_0_5_f_26_4513_u_27_0597_l_43_3126.vertex_groups.new(name='bone-13')
_vg = ob_0_5_f_26_4513_u_27_0597_l_43_3126.vertex_groups.new(name='bone-14')
_vg = ob_0_5_f_26_4513_u_27_0597_l_43_3126.vertex_groups.new(name='bone-15')
_vg = ob_0_5_f_26_4513_u_27_0597_l_43_3126.vertex_groups.new(name='bone-16')
_vg = ob_0_5_f_26_4513_u_27_0597_l_43_3126.vertex_groups.new(name='bone-17')
_vg = ob_0_5_f_26_4513_u_27_0597_l_43_3126.vertex_groups.new(name='bone-18')
_vg = ob_0_5_f_26_4513_u_27_0597_l_43_3126.vertex_groups.new(name='bone-19')
_vg = ob_0_5_f_26_4513_u_27_0597_l_43_3126.vertex_groups.new(name='bone-20')
_vg = ob_0_5_f_26_4513_u_27_0597_l_43_3126.vertex_groups.new(name='bone-21')
_vg = ob_0_5_f_26_4513_u_27_0597_l_43_3126.vertex_groups.new(name='bone-22')
_vg = ob_0_5_f_26_4513_u_27_0597_l_43_3126.vertex_groups.new(name='bone-23')
ob_0_860706_f_30_u_50_l_49_9209.location = (0.0, 0.0, 0.0)
_vg = ob_0_860706_f_30_u_50_l_49_9209.vertex_groups.new(name='bone-0')
_vg = ob_0_860706_f_30_u_50_l_49_9209.vertex_groups.new(name='bone-1')
_vg = ob_0_860706_f_30_u_50_l_49_9209.vertex_groups.new(name='bone-2')
_vg = ob_0_860706_f_30_u_50_l_49_9209.vertex_groups.new(name='bone-3')
_vg = ob_0_860706_f_30_u_50_l_49_9209.vertex_groups.new(name='bone-4')
_vg = ob_0_860706_f_30_u_50_l_49_9209.vertex_groups.new(name='bone-5')
_vg = ob_0_860706_f_30_u_50_l_49_9209.vertex_groups.new(name='bone-6')
_vg = ob_0_860706_f_30_u_50_l_49_9209.vertex_groups.new(name='bone-7')
_vg = ob_0_860706_f_30_u_50_l_49_9209.vertex_groups.new(name='bone-8')
_vg = ob_0_860706_f_30_u_50_l_49_9209.vertex_groups.new(name='bone-9')
_vg = ob_0_860706_f_30_u_50_l_49_9209.vertex_groups.new(name='bone-10')
_vg = ob_0_860706_f_30_u_50_l_49_9209.vertex_groups.new(name='bone-11')
_vg = ob_0_860706_f_30_u_50_l_49_9209.vertex_groups.new(name='bone-12')
_vg = ob_0_860706_f_30_u_50_l_49_9209.vertex_groups.new(name='bone-13')
_vg = ob_0_860706_f_30_u_50_l_49_9209.vertex_groups.new(name='bone-14')
_vg = ob_0_860706_f_30_u_50_l_49_9209.vertex_groups.new(name='bone-15')
_vg = ob_0_860706_f_30_u_50_l_49_9209.vertex_groups.new(name='bone-16')
_vg = ob_0_860706_f_30_u_50_l_49_9209.vertex_groups.new(name='bone-17')
_vg = ob_0_860706_f_30_u_50_l_49_9209.vertex_groups.new(name='bone-18')
_vg = ob_0_860706_f_30_u_50_l_49_9209.vertex_groups.new(name='bone-19')
_vg = ob_0_860706_f_30_u_50_l_49_9209.vertex_groups.new(name='bone-20')
_vg = ob_0_860706_f_30_u_50_l_49_9209.vertex_groups.new(name='bone-21')
_vg = ob_0_860706_f_30_u_50_l_49_9209.vertex_groups.new(name='bone-22')
_vg = ob_0_860706_f_30_u_50_l_49_9209.vertex_groups.new(name='bone-23')
_vg = ob_0_860706_f_30_u_50_l_49_9209.vertex_groups.new(name='bone-24')
_vg = ob_0_860706_f_30_u_50_l_49_9209.vertex_groups.new(name='bone-25')
_vg = ob_0_860706_f_30_u_50_l_49_9209.vertex_groups.new(name='bone-26')
_vg = ob_0_860706_f_30_u_50_l_49_9209.vertex_groups.new(name='bone-27')
_vg = ob_0_860706_f_30_u_50_l_49_9209.vertex_groups.new(name='bone-28')
_vg = ob_0_860706_f_30_u_50_l_49_9209.vertex_groups.new(name='bone-29')
_vg = ob_0_860706_f_30_u_50_l_49_9209.vertex_groups.new(name='bone-30')
_vg = ob_0_860706_f_30_u_50_l_49_9209.vertex_groups.new(name='bone-31')
_vg = ob_0_860706_f_30_u_50_l_49_9209.vertex_groups.new(name='bone-32')
_vg = ob_0_860706_f_30_u_50_l_49_9209.vertex_groups.new(name='bone-33')
_vg = ob_0_860706_f_30_u_50_l_49_9209.vertex_groups.new(name='bone-34')
_vg = ob_0_860706_f_30_u_50_l_49_9209.vertex_groups.new(name='bone-35')
_vg = ob_0_860706_f_30_u_50_l_49_9209.vertex_groups.new(name='bone-36')
_vg = ob_0_860706_f_30_u_50_l_49_9209.vertex_groups.new(name='bone-37')
ob_0_740818_f_55_9211_u1_l_49_3800.location = (0.0, 0.0, 0.0)
_vg = ob_0_740818_f_55_9211_u1_l_49_3800.vertex_groups.new(name='bone-0')
_vg = ob_0_740818_f_55_9211_u1_l_49_3800.vertex_groups.new(name='bone-1')
_vg = ob_0_740818_f_55_9211_u1_l_49_3800.vertex_groups.new(name='bone-2')
_vg = ob_0_740818_f_55_9211_u1_l_49_3800.vertex_groups.new(name='bone-3')
_vg = ob_0_740818_f_55_9211_u1_l_49_3800.vertex_groups.new(name='bone-4')
_vg = ob_0_740818_f_55_9211_u1_l_49_3800.vertex_groups.new(name='bone-5')
_vg = ob_0_740818_f_55_9211_u1_l_49_3800.vertex_groups.new(name='bone-6')
_vg = ob_0_740818_f_55_9211_u1_l_49_3800.vertex_groups.new(name='bone-7')
_vg = ob_0_740818_f_55_9211_u1_l_49_3800.vertex_groups.new(name='bone-8')
_vg = ob_0_740818_f_55_9211_u1_l_49_3800.vertex_groups.new(name='bone-9')
_vg = ob_0_740818_f_55_9211_u1_l_49_3800.vertex_groups.new(name='bone-10')
_vg = ob_0_740818_f_55_9211_u1_l_49_3800.vertex_groups.new(name='bone-11')
_vg = ob_0_740818_f_55_9211_u1_l_49_3800.vertex_groups.new(name='bone-12')
_vg = ob_0_740818_f_55_9211_u1_l_49_3800.vertex_groups.new(name='bone-13')
_vg = ob_0_740818_f_55_9211_u1_l_49_3800.vertex_groups.new(name='bone-14')
_vg = ob_0_740818_f_55_9211_u1_l_49_3800.vertex_groups.new(name='bone-15')
_vg = ob_0_740818_f_55_9211_u1_l_49_3800.vertex_groups.new(name='bone-16')
_vg = ob_0_740818_f_55_9211_u1_l_49_3800.vertex_groups.new(name='bone-17')
_vg = ob_0_740818_f_55_9211_u1_l_49_3800.vertex_groups.new(name='bone-18')
_vg = ob_0_740818_f_55_9211_u1_l_49_3800.vertex_groups.new(name='bone-19')
ob_0_798516_f_21_5773_u_50_1405_l_54_1436.location = (0.0, 0.0, 0.0)
_vg = ob_0_798516_f_21_5773_u_50_1405_l_54_1436.vertex_groups.new(name='bone-0')
_vg = ob_0_798516_f_21_5773_u_50_1405_l_54_1436.vertex_groups.new(name='bone-1')
_vg = ob_0_798516_f_21_5773_u_50_1405_l_54_1436.vertex_groups.new(name='bone-2')
_vg = ob_0_798516_f_21_5773_u_50_1405_l_54_1436.vertex_groups.new(name='bone-3')
_vg = ob_0_798516_f_21_5773_u_50_1405_l_54_1436.vertex_groups.new(name='bone-4')
_vg = ob_0_798516_f_21_5773_u_50_1405_l_54_1436.vertex_groups.new(name='bone-5')
_vg = ob_0_798516_f_21_5773_u_50_1405_l_54_1436.vertex_groups.new(name='bone-6')
_vg = ob_0_798516_f_21_5773_u_50_1405_l_54_1436.vertex_groups.new(name='bone-7')
_vg = ob_0_798516_f_21_5773_u_50_1405_l_54_1436.vertex_groups.new(name='bone-8')
_vg = ob_0_798516_f_21_5773_u_50_1405_l_54_1436.vertex_groups.new(name='bone-9')
_vg = ob_0_798516_f_21_5773_u_50_1405_l_54_1436.vertex_groups.new(name='bone-10')
_vg = ob_0_798516_f_21_5773_u_50_1405_l_54_1436.vertex_groups.new(name='bone-11')
_vg = ob_0_798516_f_21_5773_u_50_1405_l_54_1436.vertex_groups.new(name='bone-12')
_vg = ob_0_798516_f_21_5773_u_50_1405_l_54_1436.vertex_groups.new(name='bone-13')
_vg = ob_0_798516_f_21_5773_u_50_1405_l_54_1436.vertex_groups.new(name='bone-14')
_vg = ob_0_798516_f_21_5773_u_50_1405_l_54_1436.vertex_groups.new(name='bone-15')
_vg = ob_0_798516_f_21_5773_u_50_1405_l_54_1436.vertex_groups.new(name='bone-16')
_vg = ob_0_798516_f_21_5773_u_50_1405_l_54_1436.vertex_groups.new(name='bone-17')
_vg = ob_0_798516_f_21_5773_u_50_1405_l_54_1436.vertex_groups.new(name='bone-18')
_vg = ob_0_798516_f_21_5773_u_50_1405_l_54_1436.vertex_groups.new(name='bone-19')
_vg = ob_0_798516_f_21_5773_u_50_1405_l_54_1436.vertex_groups.new(name='bone-20')
_vg = ob_0_798516_f_21_5773_u_50_1405_l_54_1436.vertex_groups.new(name='bone-21')
ob_0_509156_f1_u_08_04279_l_51_0959.location = (0.0, 0.0, 0.0)
_vg = ob_0_509156_f1_u_08_04279_l_51_0959.vertex_groups.new(name='bone-0')
_vg = ob_0_509156_f1_u_08_04279_l_51_0959.vertex_groups.new(name='bone-1')
_vg = ob_0_509156_f1_u_08_04279_l_51_0959.vertex_groups.new(name='bone-2')
_vg = ob_0_509156_f1_u_08_04279_l_51_0959.vertex_groups.new(name='bone-3')
_vg = ob_0_509156_f1_u_08_04279_l_51_0959.vertex_groups.new(name='bone-4')
_vg = ob_0_509156_f1_u_08_04279_l_51_0959.vertex_groups.new(name='bone-5')
_vg = ob_0_509156_f1_u_08_04279_l_51_0959.vertex_groups.new(name='bone-6')
_vg = ob_0_509156_f1_u_08_04279_l_51_0959.vertex_groups.new(name='bone-7')
_vg = ob_0_509156_f1_u_08_04279_l_51_0959.vertex_groups.new(name='bone-8')
_vg = ob_0_509156_f1_u_08_04279_l_51_0959.vertex_groups.new(name='bone-9')
_vg = ob_0_509156_f1_u_08_04279_l_51_0959.vertex_groups.new(name='bone-10')
_vg = ob_0_509156_f1_u_08_04279_l_51_0959.vertex_groups.new(name='bone-11')
_vg = ob_0_509156_f1_u_08_04279_l_51_0959.vertex_groups.new(name='bone-12')
_vg = ob_0_509156_f1_u_08_04279_l_51_0959.vertex_groups.new(name='bone-13')
_vg = ob_0_509156_f1_u_08_04279_l_51_0959.vertex_groups.new(name='bone-14')
_vg = ob_0_509156_f1_u_08_04279_l_51_0959.vertex_groups.new(name='bone-15')
_vg = ob_0_509156_f1_u_08_04279_l_51_0959.vertex_groups.new(name='bone-16')
_vg = ob_0_509156_f1_u_08_04279_l_51_0959.vertex_groups.new(name='bone-17')
_vg = ob_0_509156_f1_u_08_04279_l_51_0959.vertex_groups.new(name='bone-18')
_vg = ob_0_509156_f1_u_08_04279_l_51_0959.vertex_groups.new(name='bone-19')

# ---- collection membership
scene.collection.objects.link(ob_1_349857_f_58_7594_u_57_2025_l_65_0308)
scene.collection.objects.link(ob_0_999998_f_09_88158_u_96_3017_l_72_1322)
scene.collection.objects.link(ob_0_740818_f1_u_57_4599_l_54_4296)
scene.collection.objects.link(ob_0_5_f_26_4513_u_27_0597_l_43_3126)
scene.collection.objects.link(ob_0_860706_f_30_u_50_l_49_9209)
scene.collection.objects.link(ob_0_740818_f_55_9211_u1_l_49_3800)
scene.collection.objects.link(ob_0_798516_f_21_5773_u_50_1405_l_54_1436)
scene.collection.objects.link(ob_0_509156_f1_u_08_04279_l_51_0959)

# ---- scene / render settings (as saved in the file)
scene.frame_start = 1; scene.frame_end = 250; scene.frame_set(1)
scene.render.engine = 'BLENDER_EEVEE_NEXT'
scene.cycles.sampling_pattern = 'TABULATED_SOBOL'
scene.cycles.use_light_tree = False
scene.view_settings.view_transform = 'Filmic'
bpy.context.view_layer.update()

# ---- added for rendering (the .blend has no active camera and no usable light): camera, sun
cam_auto = bpy.data.cameras.new('AutoCamera')
cam_auto.lens = 50.0
cam_auto.sensor_width = 36.0
cam_auto.clip_end = 1000.0
ob_auto_camera = bpy.data.objects.new('AutoCamera', cam_auto)
scene.collection.objects.link(ob_auto_camera)
ob_auto_camera.location = (1.59183, -2.15008, 1.28557)
ob_auto_camera.rotation_euler = (1.09748, -7.21219e-08, 0.694738)
scene.camera = ob_auto_camera
light_auto_sun = bpy.data.lights.new('AutoSun', 'SUN')
light_auto_sun.energy = 3.0
light_auto_sun.angle = 0.0523599
ob_auto_sun = bpy.data.objects.new('AutoSun', light_auto_sun)
scene.collection.objects.link(ob_auto_sun)
ob_auto_sun.rotation_euler = (0.872665, 0.174533, 0.523599)
bpy.context.view_layer.update()
